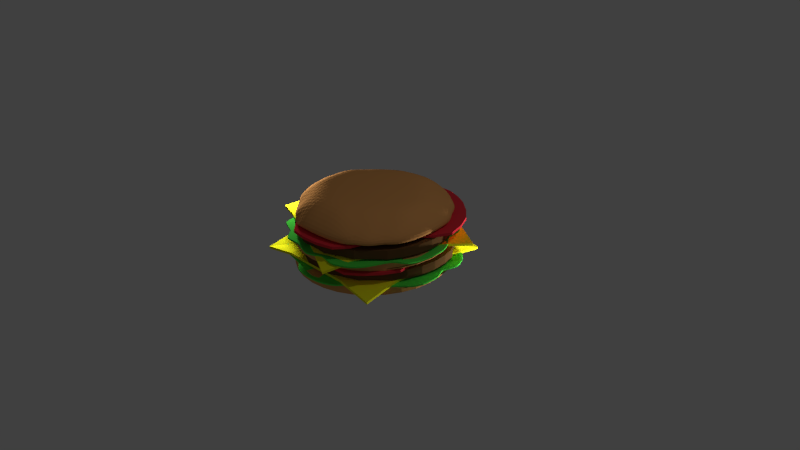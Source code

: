 # Source: pickuphamburger.blend  (saved by Blender 2.76.0; exported with 4.5.12 LTS)
import bpy
from mathutils import Matrix  # noqa: F401  (used for matrix-valued properties, if any)

bpy.ops.wm.read_factory_settings(use_empty=True)
scene = bpy.context.scene
scene.name = 'Scene'

# ---- collections
col_collection_1 = bpy.data.collections.new('Collection 1'); scene.collection.children.link(col_collection_1)

# ---- materials (node trees are filled in below, after node groups)
mat_material_001 = bpy.data.materials.new('Material.001')
mat_material_001.alpha_threshold = 0.0
mat_material_001.use_transparent_shadow = False
mat_material_001.diffuse_color = (0.8, 0.3693, 0.1165, 1.0)
mat_material_001.roughness = 0.5
mat_material_001.specular_intensity = 0.0
mat_material_005 = bpy.data.materials.new('Material.005')
mat_material_005.alpha_threshold = 0.0
mat_material_005.use_transparent_shadow = False
mat_material_005.diffuse_color = (0.8, 0.03825, 0.05582, 1.0)
mat_material_005.roughness = 0.5
mat_material_004 = bpy.data.materials.new('Material.004')
mat_material_004.alpha_threshold = 0.0
mat_material_004.use_transparent_shadow = False
mat_material_004.diffuse_color = (0.1523, 0.07686, 0.02771, 1.0)
mat_material_004.roughness = 0.5
mat_material_003 = bpy.data.materials.new('Material.003')
mat_material_003.alpha_threshold = 0.0
mat_material_003.use_transparent_shadow = False
mat_material_003.diffuse_color = (1.0, 0.9833, 0.016, 1.0)
mat_material_003.roughness = 0.5
mat_material_002 = bpy.data.materials.new('Material.002')
mat_material_002.alpha_threshold = 0.0
mat_material_002.use_transparent_shadow = False
mat_material_002.diffuse_color = (0.08919, 0.8, 0.07643, 1.0)
mat_material_002.roughness = 0.5

# ---- material node trees

# ---- world
world_world = bpy.data.worlds.new('World'); scene.world = world_world
world_world.color = (0.05088, 0.05088, 0.05088)
world_world.use_sun_shadow = False
world_world.sun_shadow_jitter_overblur = 0.0
world_world.cycles.sampling_method = 'MANUAL'
world_world.cycles.sample_map_resolution = 256

# ---- cameras
cam_camera = bpy.data.cameras.new('Camera')
cam_camera.clip_end = 100.0
cam_camera.lens = 35.0
cam_camera.sensor_width = 32.0
cam_camera.sensor_height = 18.0
cam_camera.ortho_scale = 7.314
cam_camera.dof.focus_distance = 0.0
cam_camera.dof.aperture_fstop = 128.0

# ---- lights
light_point_002 = bpy.data.lights.new('Point.002', 'POINT')
light_point_002.transmission_factor = 0.0
light_point_002.energy = 100.0
light_point_002.shadow_buffer_clip_start = 0.5
light_point_002.shadow_soft_size = 0.1
light_point_002.shadow_maximum_resolution = 0.006
light_point_002.use_absolute_resolution = True
light_point_002.cycles.use_multiple_importance_sampling = False
light_point_001 = bpy.data.lights.new('Point.001', 'POINT')
light_point_001.transmission_factor = 0.0
light_point_001.energy = 100.0
light_point_001.shadow_buffer_clip_start = 0.5
light_point_001.shadow_soft_size = 0.1
light_point_001.shadow_maximum_resolution = 0.006
light_point_001.use_absolute_resolution = True
light_point_001.cycles.use_multiple_importance_sampling = False
light_point = bpy.data.lights.new('Point', 'POINT')
light_point.transmission_factor = 0.0
light_point.energy = 100.0
light_point.shadow_buffer_clip_start = 0.5
light_point.shadow_soft_size = 0.1
light_point.shadow_maximum_resolution = 0.006
light_point.use_absolute_resolution = True
light_point.cycles.use_multiple_importance_sampling = False
light_lamp = bpy.data.lights.new('Lamp', 'POINT')
light_lamp.transmission_factor = 0.0
light_lamp.cutoff_distance = 30.0
light_lamp.energy = 100.0
light_lamp.shadow_buffer_clip_start = 1.001
light_lamp.shadow_soft_size = 0.1
light_lamp.shadow_maximum_resolution = 0.006
light_lamp.use_absolute_resolution = True
light_lamp.cycles.use_multiple_importance_sampling = False

# ---- meshes
me_circle_008 = bpy.data.meshes.new('Circle.008')
me_circle_008.from_pydata([(0.0, 1.0, 0.0), (-0.1951, 0.9808, 0.0), (-0.3827, 0.9239, 0.0), (-0.5556, 0.8315, 0.0), (-0.7071, 0.7071, 0.0), (-0.8315, 0.5556, 0.0), (-0.9239, 0.3827, 0.0), (-0.9808, 0.1951, 0.0), (-1.0, 7.55e-08, 0.0), (-0.9808, -0.1951, 0.0), (-0.9239, -0.3827, 0.0), (-0.8315, -0.5556, 0.0), (-0.7071, -0.7071, 0.0), (-0.5556, -0.8315, 0.0), (-0.3827, -0.9239, 0.0), (-0.1951, -0.9808, 0.0), (3.258e-07, -1.0, 0.0), (0.1951, -0.9808, 0.0), (0.3827, -0.9239, 0.0), (0.5556, -0.8315, 0.0), (0.7071, -0.7071, 0.0), (0.8315, -0.5556, 0.0), (0.9239, -0.3827, 0.0), (0.9808, -0.1951, 0.0), (1.0, 9.656e-07, 0.0), (0.9808, 0.1951, 0.0), (0.9239, 0.3827, 0.0), (0.8315, 0.5556, 0.0), (0.7071, 0.7071, 0.0), (0.5556, 0.8315, 0.0), (0.3827, 0.9239, 0.0), (0.1951, 0.9808, 0.0), (0.0, 1.0, 0.1135), (-0.1951, 0.9808, 0.1135), (-0.3827, 0.9239, 0.1135), (-0.5556, 0.8315, 0.1135), (-0.7071, 0.7071, 0.1135), (-0.8315, 0.5556, 0.1135), (-0.9239, 0.3827, 0.1135), (-0.9808, 0.1951, 0.1135), (-1.0, 7.55e-08, 0.1135), (-0.9808, -0.1951, 0.1135), (-0.9239, -0.3827, 0.1135), (-0.8315, -0.5556, 0.1135), (-0.7071, -0.7071, 0.1135), (-0.5556, -0.8315, 0.1135), (-0.3827, -0.9239, 0.1135), (-0.1951, -0.9808, 0.1135), (3.258e-07, -1.0, 0.1135), (0.1951, -0.9808, 0.1135), (0.3827, -0.9239, 0.1135), (0.5556, -0.8315, 0.1135), (0.7071, -0.7071, 0.1135), (0.8315, -0.5556, 0.1135), (0.9239, -0.3827, 0.1135), (0.9808, -0.1951, 0.1135), (1.0, 9.656e-07, 0.1135), (0.9808, 0.1951, 0.1135), (0.9239, 0.3827, 0.1135), (0.8315, 0.5556, 0.1135), (0.7071, 0.7071, 0.1135), (0.5556, 0.8315, 0.1135), (0.3827, 0.9239, 0.1135), (0.1951, 0.9808, 0.1135)], [], [(1, 0, 31, 30, 29, 28, 27, 26, 25, 24, 23, 22, 21, 20, 19, 18, 17, 16, 15, 14, 13, 12, 11, 10, 9, 8, 7, 6, 5, 4, 3, 2), (33, 34, 35, 36, 37, 38, 39, 40, 41, 42, 43, 44, 45, 46, 47, 48, 49, 50, 51, 52, 53, 54, 55, 56, 57, 58, 59, 60, 61, 62, 63, 32), (15, 16, 48, 47), (2, 3, 35, 34), (29, 30, 62, 61), (16, 17, 49, 48), (3, 4, 36, 35), (30, 31, 63, 62), (17, 18, 50, 49), (4, 5, 37, 36), (31, 0, 32, 63), (18, 19, 51, 50), (5, 6, 38, 37), (19, 20, 52, 51), (6, 7, 39, 38), (20, 21, 53, 52), (7, 8, 40, 39), (21, 22, 54, 53), (8, 9, 41, 40), (22, 23, 55, 54), (9, 10, 42, 41), (23, 24, 56, 55), (10, 11, 43, 42), (24, 25, 57, 56), (11, 12, 44, 43), (25, 26, 58, 57), (12, 13, 45, 44), (26, 27, 59, 58), (13, 14, 46, 45), (0, 1, 33, 32), (27, 28, 60, 59), (14, 15, 47, 46), (1, 2, 34, 33), (28, 29, 61, 60)])
_uv = me_circle_008.uv_layers.new(name='UVMap')
_uv.uv.foreach_set('vector', [0.4005, 0.6233, 0.3684, 0.6541, 0.3328, 0.6753, 0.2949, 0.6861, 0.2563, 0.6861, 0.2185, 0.6753, 0.1829, 0.6541, 0.1508, 0.6233, 0.1235, 0.5841, 0.1021, 0.538, 0.08732, 0.4868, 0.0798, 0.4324, 0.07979, 0.377, 0.08732, 0.3226, 0.1021, 0.2714, 0.1235, 0.2253, 0.1508, 0.1861, 0.1829, 0.1553, 0.2185, 0.1341, 0.2563, 0.1233, 0.2949, 0.1233, 0.3328, 0.1341, 0.3684, 0.1553, 0.4005, 0.1861, 0.4277, 0.2253, 0.4492, 0.2714, 0.4639, 0.3226, 0.4715, 0.377, 0.4715, 0.4324, 0.4639, 0.4868, 0.4492, 0.538, 0.4277, 0.5841, 0.7244, 0.6753, 0.6866, 0.6861, 0.648, 0.6861, 0.6102, 0.6753, 0.5745, 0.6541, 0.5425, 0.6233, 0.5152, 0.5841, 0.4937, 0.538, 0.479, 0.4868, 0.4715, 0.4324, 0.4715, 0.377, 0.479, 0.3226, 0.4937, 0.2714, 0.5152, 0.2253, 0.5425, 0.1861, 0.5745, 0.1553, 0.6102, 0.1341, 0.648, 0.1233, 0.6866, 0.1233, 0.7244, 0.1341, 0.7601, 0.1553, 0.7921, 0.1861, 0.8194, 0.2253, 0.8408, 0.2714, 0.8556, 0.3226, 0.8631, 0.377, 0.8631, 0.4324, 0.8556, 0.4868, 0.8408, 0.538, 0.8194, 0.5841, 0.7921, 0.6233, 0.7601, 0.6541, 0.4494, 0.1053, 0.492, 0.1074, 0.4911, 0.1359, 0.4485, 0.1338, 0.2855, 0.1541, 0.3216, 0.1559, 0.3207, 0.1844, 0.2847, 0.1826, 0.4179, 0.1322, 0.4604, 0.1344, 0.4595, 0.1629, 0.417, 0.1607, 0.492, 0.1074, 0.5321, 0.1094, 0.5312, 0.1379, 0.4911, 0.1359, 0.3216, 0.1559, 0.3617, 0.158, 0.3608, 0.1864, 0.3207, 0.1844, 0.4604, 0.1344, 0.5005, 0.1364, 0.4996, 0.1649, 0.4595, 0.1629, 0.5321, 0.1094, 0.5681, 0.1112, 0.5673, 0.1397, 0.5312, 0.1379, 0.3617, 0.158, 0.4043, 0.1601, 0.4034, 0.1886, 0.3608, 0.1864, 0.5005, 0.1364, 0.5366, 0.1382, 0.5357, 0.1667, 0.4996, 0.1649, 0.5374, 0.1097, 0.5014, 0.1079, 0.5022, 0.07941, 0.5383, 0.08122, 0.4043, 0.1601, 0.4477, 0.1623, 0.4468, 0.1907, 0.4034, 0.1886, 0.5014, 0.1079, 0.4613, 0.1059, 0.4622, 0.0774, 0.5022, 0.07941, 0.4477, 0.1623, 0.4902, 0.1644, 0.4893, 0.1929, 0.4468, 0.1907, 0.4613, 0.1059, 0.4187, 0.1038, 0.4196, 0.07526, 0.4622, 0.0774, 0.4902, 0.1644, 0.5303, 0.1664, 0.5294, 0.1949, 0.4893, 0.1929, 0.4187, 0.1038, 0.3753, 0.1016, 0.3762, 0.07309, 0.4196, 0.07526, 0.5303, 0.1664, 0.5664, 0.1682, 0.5655, 0.1967, 0.5294, 0.1949, 0.3753, 0.1016, 0.3328, 0.09944, 0.3337, 0.07095, 0.3762, 0.07309, 0.5664, 0.1682, 0.5971, 0.1698, 0.5962, 0.1982, 0.5655, 0.1967, 0.3328, 0.09944, 0.2927, 0.09743, 0.2936, 0.06894, 0.3337, 0.07095, 0.2566, 0.09562, 0.2873, 0.09716, 0.2864, 0.1256, 0.2557, 0.1241, 0.2927, 0.09743, 0.2566, 0.09562, 0.2575, 0.06713, 0.2936, 0.06894, 0.2873, 0.09716, 0.3234, 0.09897, 0.3225, 0.1275, 0.2864, 0.1256, 0.2557, 0.1241, 0.2918, 0.1259, 0.2909, 0.1544, 0.2549, 0.1526, 0.3234, 0.09897, 0.3635, 0.101, 0.3626, 0.1295, 0.3225, 0.1275, 0.2918, 0.1259, 0.3319, 0.1279, 0.331, 0.1564, 0.2909, 0.1544, 0.3635, 0.101, 0.406, 0.1031, 0.4051, 0.1316, 0.3626, 0.1295, 0.5366, 0.1382, 0.5673, 0.1397, 0.5664, 0.1682, 0.5357, 0.1667, 0.3319, 0.1279, 0.3745, 0.1301, 0.3736, 0.1585, 0.331, 0.1564, 0.406, 0.1031, 0.4494, 0.1053, 0.4485, 0.1338, 0.4051, 0.1316, 0.2549, 0.1526, 0.2855, 0.1541, 0.2847, 0.1826, 0.254, 0.1811, 0.3745, 0.1301, 0.4179, 0.1322, 0.417, 0.1607, 0.3736, 0.1585])
me_circle_008.materials.append(mat_material_001)
me_circle_008.use_remesh_preserve_volume = False
me_circle_008.use_remesh_preserve_attributes = False
me_circle_008.use_mirror_vertex_groups = False
me_circle_008.update()
me_plane_002 = bpy.data.meshes.new('Plane.002')
me_plane_002.from_pydata([(1.292, -0.2545, -0.7948), (2.271, -1.255, -0.7948), (3.271, -0.2545, -0.7948), (2.271, 0.7455, -0.7948), (2.271, -0.2545, -0.7948), (1.37, -0.6987, -0.7948), (2.709, -1.149, -0.7948), (3.184, 0.1647, -0.7948), (1.845, 0.6275, -0.7948), (1.376, 0.1772, -0.7948), (1.864, -1.174, -0.7948), (3.178, -0.7049, -0.7948), (2.733, 0.6213, -0.7948), (2.271, 0.2455, -0.7948), (2.271, -0.7545, -0.7948), (1.771, -0.2545, -0.7948), (2.771, -0.2545, -0.7948), (2.771, -0.7545, -0.7948), (1.771, -0.7545, -0.7948), (1.771, 0.2455, -0.7948), (2.771, 0.2455, -0.7948), (1.296, -0.004537, -0.7948), (2.021, -1.242, -0.7948), (3.252, -0.5045, -0.7948), (2.514, 0.6958, -0.7948), (2.271, 0.4955, -0.7948), (2.271, -0.5045, -0.7948), (1.521, -0.2545, -0.7948), (2.521, -0.2545, -0.7948), (1.295, -0.5045, -0.7948), (2.57, -1.223, -0.7948), (3.24, -0.01075, -0.7948), (2.027, 0.702, -0.7948), (2.271, -0.004537, -0.7948), (2.271, -1.005, -0.7948), (2.021, -0.2545, -0.7948), (3.021, -0.2545, -0.7948), (2.771, -0.5045, -0.7948), (2.864, -1.085, -0.7948), (2.521, -0.7545, -0.7948), (3.089, -0.8353, -0.7948), (1.771, -0.5045, -0.7948), (1.702, -1.073, -0.7948), (1.452, -0.8228, -0.7948), (2.021, -0.7545, -0.7948), (1.727, 0.5576, -0.7948), (1.771, -0.004537, -0.7948), (1.452, 0.3013, -0.7948), (2.021, 0.2455, -0.7948), (2.833, 0.5638, -0.7948), (2.771, -0.004537, -0.7948), (2.521, 0.2455, -0.7948), (3.089, 0.3013, -0.7948), (3.021, -0.004537, -0.7948), (2.521, -0.004537, -0.7948), (2.521, 0.4955, -0.7948), (2.021, -0.004537, -0.7948), (1.521, -0.004537, -0.7948), (1.558, 0.452, -0.7948), (2.021, -1.005, -0.7948), (1.57, -0.9673, -0.7948), (1.521, -0.5045, -0.7948), (2.965, -0.9859, -0.7948), (2.521, -1.005, -0.7948), (2.521, -0.5045, -0.7948), (3.021, -0.5045, -0.7948), (2.021, -0.5045, -0.7948), (2.021, 0.4955, -0.7948), (3.002, 0.4458, -0.7948), (1.292, -0.2545, -0.6827), (2.271, -1.255, -0.6827), (3.271, -0.2545, -0.6827), (2.271, 0.7455, -0.6827), (2.271, -0.2545, -0.491), (1.37, -0.6987, -0.6827), (2.709, -1.149, -0.6827), (3.184, 0.1647, -0.6827), (1.845, 0.6275, -0.6827), (1.376, 0.1772, -0.6827), (1.864, -1.174, -0.884), (3.178, -0.7049, -0.6827), (2.733, 0.6213, -0.6827), (2.271, 0.2455, -0.491), (2.271, -0.7545, -0.491), (1.771, -0.2545, -0.491), (2.771, -0.2545, -0.491), (2.771, -0.7545, -0.491), (1.771, -0.7545, -0.491), (1.771, 0.2455, -0.491), (2.771, 0.2455, -0.491), (1.296, -0.004537, -0.6827), (2.021, -1.242, -0.6827), (3.252, -0.5045, -0.6827), (2.514, 0.6958, -0.6827), (2.271, 0.4955, -0.491), (2.271, -0.5045, -0.491), (1.521, -0.2545, -0.491), (2.521, -0.2545, -0.491), (1.295, -0.5045, -0.6827), (2.57, -1.223, -0.6827), (3.24, -0.01075, -0.6827), (2.027, 0.702, -0.884), (2.271, -0.004537, -0.491), (2.271, -1.005, -0.491), (2.021, -0.2545, -0.491), (3.021, -0.2545, -0.491), (2.771, -0.5045, -0.491), (2.864, -1.085, -0.6827), (2.521, -0.7545, -0.491), (3.089, -0.8353, -0.6827), (1.771, -0.5045, -0.491), (1.702, -1.073, -0.6827), (1.452, -0.8228, -0.6827), (2.021, -0.7545, -0.491), (1.727, 0.5576, -0.6827), (1.771, -0.004537, -0.491), (1.452, 0.3013, -0.6827), (2.021, 0.2455, -0.491), (2.833, 0.5638, -0.6827), (2.771, -0.004537, -0.491), (2.521, 0.2455, -0.491), (3.089, 0.3013, -0.6827), (3.021, -0.004537, -0.491), (2.521, -0.004537, -0.491), (2.521, 0.4955, -0.491), (2.021, -0.004537, -0.491), (1.521, -0.004537, -0.491), (1.558, 0.452, -0.6827), (2.021, -1.005, -0.491), (1.57, -0.9673, -0.884), (1.521, -0.5045, -0.491), (2.965, -0.9859, -0.6827), (2.521, -1.005, -0.491), (2.521, -0.5045, -0.491), (3.021, -0.5045, -0.491), (2.021, -0.5045, -0.491), (2.021, 0.4955, -0.491), (3.002, 0.4458, -0.6827)], [], [(67, 32, 3, 25), (66, 35, 4, 26), (65, 36, 2, 23), (64, 28, 16, 37), (63, 39, 17, 38), (61, 27, 15, 41), (60, 43, 18, 42), (59, 44, 14, 34), (57, 47, 19, 46), (56, 48, 13, 33), (55, 24, 12, 49), (54, 51, 20, 50), (53, 52, 7, 31), (50, 20, 52, 53), (16, 50, 53, 36), (36, 53, 31, 2), (33, 13, 51, 54), (4, 33, 54, 28), (28, 54, 50, 16), (25, 3, 24, 55), (13, 25, 55, 51), (51, 55, 49, 20), (46, 19, 48, 56), (15, 46, 56, 35), (35, 56, 33, 4), (21, 9, 47, 57), (0, 21, 57, 27), (27, 57, 46, 15), (47, 58, 45, 19), (42, 18, 44, 59), (10, 42, 59, 22), (22, 59, 34, 1), (29, 0, 27, 61), (5, 29, 61, 43), (43, 61, 41, 18), (38, 17, 40, 62), (34, 14, 39, 63), (1, 34, 63, 30), (30, 63, 38, 6), (26, 4, 28, 64), (14, 26, 64, 39), (39, 64, 37, 17), (37, 16, 36, 65), (17, 37, 65, 40), (40, 65, 23, 11), (41, 15, 35, 66), (18, 41, 66, 44), (44, 66, 26, 14), (45, 8, 32, 67), (19, 45, 67, 48), (48, 67, 25, 13), (20, 49, 68, 52), (136, 94, 72, 101), (135, 95, 73, 104), (134, 92, 71, 105), (133, 106, 85, 97), (132, 107, 86, 108), (130, 110, 84, 96), (129, 111, 87, 112), (128, 103, 83, 113), (126, 115, 88, 116), (125, 102, 82, 117), (124, 118, 81, 93), (123, 119, 89, 120), (122, 100, 76, 121), (119, 122, 121, 89), (85, 105, 122, 119), (105, 71, 100, 122), (102, 123, 120, 82), (73, 97, 123, 102), (97, 85, 119, 123), (94, 124, 93, 72), (82, 120, 124, 94), (120, 89, 118, 124), (115, 125, 117, 88), (84, 104, 125, 115), (104, 73, 102, 125), (90, 126, 116, 78), (69, 96, 126, 90), (96, 84, 115, 126), (116, 88, 114, 127), (111, 128, 113, 87), (79, 91, 128, 111), (91, 70, 103, 128), (98, 130, 96, 69), (74, 112, 130, 98), (112, 87, 110, 130), (107, 131, 109, 86), (103, 132, 108, 83), (70, 99, 132, 103), (99, 75, 107, 132), (95, 133, 97, 73), (83, 108, 133, 95), (108, 86, 106, 133), (106, 134, 105, 85), (86, 109, 134, 106), (109, 80, 92, 134), (110, 135, 104, 84), (87, 113, 135, 110), (113, 83, 95, 135), (114, 136, 101, 77), (88, 117, 136, 114), (117, 82, 94, 136), (89, 121, 137, 118), (29, 5, 74, 98), (12, 24, 93, 81), (5, 43, 112, 74), (6, 38, 107, 75), (30, 6, 75, 99), (7, 52, 121, 76), (43, 60, 129, 112), (31, 7, 76, 100), (60, 42, 111, 129), (8, 45, 114, 77), (52, 68, 137, 121), (40, 11, 80, 109), (32, 8, 77, 101), (68, 49, 118, 137), (47, 9, 78, 116), (42, 10, 79, 111), (0, 29, 98, 69), (21, 0, 69, 90), (1, 30, 99, 70), (22, 1, 70, 91), (49, 12, 81, 118), (2, 31, 100, 71), (23, 2, 71, 92), (62, 40, 109, 131), (3, 32, 101, 72), (24, 3, 72, 93), (38, 62, 131, 107), (58, 47, 116, 127), (45, 58, 127, 114), (9, 21, 90, 78), (10, 22, 91, 79), (11, 23, 92, 80)])
_uv = me_plane_002.uv_layers.new(name='UVMap')
_uv.uv.foreach_set('vector', [0.4038, 0.7796, 0.4061, 0.8543, 0.4952, 0.8701, 0.4952, 0.7796, 0.4038, 0.4179, 0.4038, 0.5083, 0.4952, 0.5083, 0.4952, 0.4179, 0.7694, 0.4179, 0.7694, 0.5083, 0.8608, 0.5083, 0.854, 0.4179, 0.5866, 0.4179, 0.5866, 0.5083, 0.678, 0.5083, 0.678, 0.4179, 0.5866, 0.237, 0.5866, 0.3275, 0.678, 0.3275, 0.7121, 0.2078, 0.221, 0.4179, 0.221, 0.5083, 0.3124, 0.5083, 0.3124, 0.4179, 0.2392, 0.2505, 0.1961, 0.3028, 0.3124, 0.3275, 0.2875, 0.2123, 0.4038, 0.237, 0.4038, 0.3275, 0.4952, 0.3275, 0.4952, 0.237, 0.221, 0.5988, 0.1961, 0.7094, 0.3124, 0.6892, 0.3124, 0.5988, 0.4038, 0.5988, 0.4038, 0.6892, 0.4952, 0.6892, 0.4952, 0.5988, 0.5866, 0.7796, 0.5844, 0.8521, 0.6644, 0.8251, 0.7007, 0.8043, 0.5866, 0.5988, 0.5866, 0.6892, 0.678, 0.6892, 0.678, 0.5988, 0.7694, 0.5988, 0.7944, 0.7094, 0.829, 0.66, 0.8495, 0.5965, 0.678, 0.5988, 0.678, 0.6892, 0.7944, 0.7094, 0.7694, 0.5988, 0.678, 0.5083, 0.678, 0.5988, 0.7694, 0.5988, 0.7694, 0.5083, 0.7694, 0.5083, 0.7694, 0.5988, 0.8495, 0.5965, 0.8608, 0.5083, 0.4952, 0.5988, 0.4952, 0.6892, 0.5866, 0.6892, 0.5866, 0.5988, 0.4952, 0.5083, 0.4952, 0.5988, 0.5866, 0.5988, 0.5866, 0.5083, 0.5866, 0.5083, 0.5866, 0.5988, 0.678, 0.5988, 0.678, 0.5083, 0.4952, 0.7796, 0.4952, 0.8701, 0.5844, 0.8521, 0.5866, 0.7796, 0.4952, 0.6892, 0.4952, 0.7796, 0.5866, 0.7796, 0.5866, 0.6892, 0.5866, 0.6892, 0.5866, 0.7796, 0.7007, 0.8043, 0.678, 0.6892, 0.3124, 0.5988, 0.3124, 0.6892, 0.4038, 0.6892, 0.4038, 0.5988, 0.3124, 0.5083, 0.3124, 0.5988, 0.4038, 0.5988, 0.4038, 0.5083, 0.4038, 0.5083, 0.4038, 0.5988, 0.4952, 0.5988, 0.4952, 0.5083, 0.1391, 0.5988, 0.1682, 0.6645, 0.1961, 0.7094, 0.221, 0.5988, 0.1374, 0.5083, 0.1391, 0.5988, 0.221, 0.5988, 0.221, 0.5083, 0.221, 0.5083, 0.221, 0.5988, 0.3124, 0.5988, 0.3124, 0.5083, 0.1961, 0.7094, 0.2347, 0.7639, 0.2965, 0.8021, 0.3124, 0.6892, 0.2875, 0.2123, 0.3124, 0.3275, 0.4038, 0.3275, 0.4038, 0.237, 0.3465, 0.1758, 0.2875, 0.2123, 0.4038, 0.237, 0.4038, 0.1511, 0.4038, 0.1511, 0.4038, 0.237, 0.4952, 0.237, 0.4952, 0.1466, 0.1387, 0.4179, 0.1374, 0.5083, 0.221, 0.5083, 0.221, 0.4179, 0.166, 0.3477, 0.1387, 0.4179, 0.221, 0.4179, 0.1961, 0.3028, 0.1961, 0.3028, 0.221, 0.4179, 0.3124, 0.4179, 0.3124, 0.3275, 0.7121, 0.2078, 0.678, 0.3275, 0.7944, 0.2983, 0.749, 0.2438, 0.4952, 0.237, 0.4952, 0.3275, 0.5866, 0.3275, 0.5866, 0.237, 0.4952, 0.1466, 0.4952, 0.237, 0.5866, 0.237, 0.6048, 0.1578, 0.6048, 0.1578, 0.5866, 0.237, 0.7121, 0.2078, 0.6553, 0.1848, 0.4952, 0.4179, 0.4952, 0.5083, 0.5866, 0.5083, 0.5866, 0.4179, 0.4952, 0.3275, 0.4952, 0.4179, 0.5866, 0.4179, 0.5866, 0.3275, 0.5866, 0.3275, 0.5866, 0.4179, 0.678, 0.4179, 0.678, 0.3275, 0.678, 0.4179, 0.678, 0.5083, 0.7694, 0.5083, 0.7694, 0.4179, 0.678, 0.3275, 0.678, 0.4179, 0.7694, 0.4179, 0.7944, 0.2983, 0.7944, 0.2983, 0.7694, 0.4179, 0.854, 0.4179, 0.8268, 0.3454, 0.3124, 0.4179, 0.3124, 0.5083, 0.4038, 0.5083, 0.4038, 0.4179, 0.3124, 0.3275, 0.3124, 0.4179, 0.4038, 0.4179, 0.4038, 0.3275, 0.4038, 0.3275, 0.4038, 0.4179, 0.4952, 0.4179, 0.4952, 0.3275, 0.2965, 0.8021, 0.3397, 0.8274, 0.4061, 0.8543, 0.4038, 0.7796, 0.3124, 0.6892, 0.2965, 0.8021, 0.4038, 0.7796, 0.4038, 0.6892, 0.4038, 0.6892, 0.4038, 0.7796, 0.4952, 0.7796, 0.4952, 0.6892, 0.678, 0.6892, 0.7007, 0.8043, 0.7626, 0.7617, 0.7944, 0.7094, 0.3981, 0.7795, 0.4975, 0.7795, 0.496, 0.8728, 0.4076, 0.8527, 0.3981, 0.3862, 0.4975, 0.3862, 0.4975, 0.4845, 0.3981, 0.4845, 0.7956, 0.3862, 0.8658, 0.4068, 0.8728, 0.5, 0.7956, 0.4845, 0.5968, 0.3862, 0.6962, 0.3862, 0.6962, 0.4845, 0.5968, 0.4845, 0.5968, 0.1895, 0.7195, 0.1903, 0.6962, 0.2878, 0.5968, 0.2878, 0.1993, 0.3862, 0.2987, 0.3862, 0.2987, 0.4845, 0.1993, 0.4845, 0.2445, 0.2627, 0.2819, 0.195, 0.2987, 0.2878, 0.1877, 0.2881, 0.3981, 0.1895, 0.4975, 0.1895, 0.4975, 0.2878, 0.3981, 0.2878, 0.1993, 0.5828, 0.2987, 0.5828, 0.2987, 0.6812, 0.1877, 0.7072, 0.3981, 0.5828, 0.4975, 0.5828, 0.4975, 0.6812, 0.3981, 0.6812, 0.5968, 0.7795, 0.7078, 0.805, 0.6704, 0.8265, 0.5879, 0.8543, 0.5968, 0.5828, 0.6962, 0.5828, 0.6962, 0.6812, 0.5968, 0.6812, 0.7956, 0.5828, 0.8611, 0.5909, 0.84, 0.6563, 0.8043, 0.7072, 0.6962, 0.5828, 0.7956, 0.5828, 0.8043, 0.7072, 0.6962, 0.6812, 0.6962, 0.4845, 0.7956, 0.4845, 0.7956, 0.5828, 0.6962, 0.5828, 0.7956, 0.4845, 0.8728, 0.5, 0.8611, 0.5909, 0.7956, 0.5828, 0.4975, 0.5828, 0.5968, 0.5828, 0.5968, 0.6812, 0.4975, 0.6812, 0.4975, 0.4845, 0.5968, 0.4845, 0.5968, 0.5828, 0.4975, 0.5828, 0.5968, 0.4845, 0.6962, 0.4845, 0.6962, 0.5828, 0.5968, 0.5828, 0.4975, 0.7795, 0.5968, 0.7795, 0.5879, 0.8543, 0.496, 0.8728, 0.4975, 0.6812, 0.5968, 0.6812, 0.5968, 0.7795, 0.4975, 0.7795, 0.5968, 0.6812, 0.6962, 0.6812, 0.7078, 0.805, 0.5968, 0.7795, 0.2987, 0.5828, 0.3981, 0.5828, 0.3981, 0.6812, 0.2987, 0.6812, 0.2987, 0.4845, 0.3981, 0.4845, 0.3981, 0.5828, 0.2987, 0.5828, 0.3981, 0.4845, 0.4975, 0.4845, 0.4975, 0.5828, 0.3981, 0.5828, 0.1289, 0.5932, 0.1993, 0.5828, 0.1877, 0.7072, 0.159, 0.6609, 0.1272, 0.5, 0.1993, 0.4845, 0.1993, 0.5828, 0.1289, 0.5932, 0.1993, 0.4845, 0.2987, 0.4845, 0.2987, 0.5828, 0.1993, 0.5828, 0.1877, 0.7072, 0.2987, 0.6812, 0.2913, 0.8027, 0.2275, 0.7634, 0.2819, 0.195, 0.3981, 0.1895, 0.3981, 0.2878, 0.2987, 0.2878, 0.3493, 0.1897, 0.4018, 0.1318, 0.3981, 0.1895, 0.2819, 0.195, 0.4018, 0.1318, 0.496, 0.1272, 0.4975, 0.1895, 0.3981, 0.1895, 0.1286, 0.4068, 0.1993, 0.3862, 0.1993, 0.4845, 0.1272, 0.5, 0.1567, 0.3344, 0.1877, 0.2881, 0.1993, 0.3862, 0.1286, 0.4068, 0.1877, 0.2881, 0.2987, 0.2878, 0.2987, 0.3862, 0.1993, 0.3862, 0.7195, 0.1903, 0.7575, 0.2274, 0.8043, 0.2835, 0.6962, 0.2878, 0.4975, 0.1895, 0.5968, 0.1895, 0.5968, 0.2878, 0.4975, 0.2878, 0.496, 0.1272, 0.6089, 0.1388, 0.5968, 0.1895, 0.4975, 0.1895, 0.6089, 0.1388, 0.661, 0.1666, 0.7195, 0.1903, 0.5968, 0.1895, 0.4975, 0.3862, 0.5968, 0.3862, 0.5968, 0.4845, 0.4975, 0.4845, 0.4975, 0.2878, 0.5968, 0.2878, 0.5968, 0.3862, 0.4975, 0.3862, 0.5968, 0.2878, 0.6962, 0.2878, 0.6962, 0.3862, 0.5968, 0.3862, 0.6962, 0.3862, 0.7956, 0.3862, 0.7956, 0.4845, 0.6962, 0.4845, 0.6962, 0.2878, 0.8043, 0.2835, 0.7956, 0.3862, 0.6962, 0.3862, 0.8043, 0.2835, 0.8377, 0.3321, 0.8658, 0.4068, 0.7956, 0.3862, 0.2987, 0.3862, 0.3981, 0.3862, 0.3981, 0.4845, 0.2987, 0.4845, 0.2987, 0.2878, 0.3981, 0.2878, 0.3981, 0.3862, 0.2987, 0.3862, 0.3981, 0.2878, 0.4975, 0.2878, 0.4975, 0.3862, 0.3981, 0.3862, 0.2913, 0.8027, 0.3981, 0.7795, 0.4076, 0.8527, 0.3357, 0.8288, 0.2987, 0.6812, 0.3981, 0.6812, 0.3981, 0.7795, 0.2913, 0.8027, 0.3981, 0.6812, 0.4975, 0.6812, 0.4975, 0.7795, 0.3981, 0.7795, 0.6962, 0.6812, 0.8043, 0.7072, 0.7716, 0.7611, 0.7078, 0.805, 0.1387, 0.4179, 0.166, 0.3477, 0.1567, 0.3344, 0.1286, 0.4068, 0.6644, 0.8251, 0.5844, 0.8521, 0.5879, 0.8543, 0.6704, 0.8265, 0.166, 0.3477, 0.1961, 0.3028, 0.1877, 0.2881, 0.1567, 0.3344, 0.6553, 0.1848, 0.7121, 0.2078, 0.7195, 0.1903, 0.661, 0.1666, 0.6048, 0.1578, 0.6553, 0.1848, 0.661, 0.1666, 0.6089, 0.1388, 0.829, 0.66, 0.7944, 0.7094, 0.8043, 0.7072, 0.84, 0.6563, 0.1961, 0.3028, 0.2392, 0.2505, 0.2445, 0.2627, 0.1877, 0.2881, 0.8495, 0.5965, 0.829, 0.66, 0.84, 0.6563, 0.8611, 0.5909, 0.2392, 0.2505, 0.2875, 0.2123, 0.2819, 0.195, 0.2445, 0.2627, 0.3397, 0.8274, 0.2965, 0.8021, 0.2913, 0.8027, 0.3357, 0.8288, 0.7944, 0.7094, 0.7626, 0.7617, 0.7716, 0.7611, 0.8043, 0.7072, 0.7944, 0.2983, 0.8268, 0.3454, 0.8377, 0.3321, 0.8043, 0.2835, 0.4061, 0.8543, 0.3397, 0.8274, 0.3357, 0.8288, 0.4076, 0.8527, 0.7626, 0.7617, 0.7007, 0.8043, 0.7078, 0.805, 0.7716, 0.7611, 0.1961, 0.7094, 0.1682, 0.6645, 0.159, 0.6609, 0.1877, 0.7072, 0.2875, 0.2123, 0.3465, 0.1758, 0.3493, 0.1897, 0.2819, 0.195, 0.1374, 0.5083, 0.1387, 0.4179, 0.1286, 0.4068, 0.1272, 0.5, 0.1391, 0.5988, 0.1374, 0.5083, 0.1272, 0.5, 0.1289, 0.5932, 0.4952, 0.1466, 0.6048, 0.1578, 0.6089, 0.1388, 0.496, 0.1272, 0.4038, 0.1511, 0.4952, 0.1466, 0.496, 0.1272, 0.4018, 0.1318, 0.7007, 0.8043, 0.6644, 0.8251, 0.6704, 0.8265, 0.7078, 0.805, 0.8608, 0.5083, 0.8495, 0.5965, 0.8611, 0.5909, 0.8728, 0.5, 0.854, 0.4179, 0.8608, 0.5083, 0.8728, 0.5, 0.8658, 0.4068, 0.749, 0.2438, 0.7944, 0.2983, 0.8043, 0.2835, 0.7575, 0.2274, 0.4952, 0.8701, 0.4061, 0.8543, 0.4076, 0.8527, 0.496, 0.8728, 0.5844, 0.8521, 0.4952, 0.8701, 0.496, 0.8728, 0.5879, 0.8543, 0.7121, 0.2078, 0.749, 0.2438, 0.7575, 0.2274, 0.7195, 0.1903, 0.2347, 0.7639, 0.1961, 0.7094, 0.1877, 0.7072, 0.2275, 0.7634, 0.2965, 0.8021, 0.2347, 0.7639, 0.2275, 0.7634, 0.2913, 0.8027, 0.1682, 0.6645, 0.1391, 0.5988, 0.1289, 0.5932, 0.159, 0.6609, 0.3465, 0.1758, 0.4038, 0.1511, 0.4018, 0.1318, 0.3493, 0.1897, 0.8268, 0.3454, 0.854, 0.4179, 0.8658, 0.4068, 0.8377, 0.3321])
me_plane_002.materials.append(mat_material_001)
me_plane_002.use_remesh_preserve_volume = False
me_plane_002.use_remesh_preserve_attributes = False
me_plane_002.use_mirror_vertex_groups = False
me_plane_002.update()
me_circle_007 = bpy.data.meshes.new('Circle.007')
me_circle_007.from_pydata([(-0.07086, 1.071, -0.08965), (-0.2748, 1.039, -0.08965), (-0.4268, 0.982, -0.08965), (-0.573, 0.8985, -0.08965), (-0.689, 0.7741, -0.08965), (-0.6484, 0.6448, -0.08965), (-0.6687, 0.4719, -0.08965), (-0.687, 0.2844, -0.08965), (-0.7104, 0.08927, -0.08965), (-0.6912, 0.01432, -0.08965), (-0.6744, -0.04868, -0.08965), (-0.6665, -0.1415, -0.08965), (-0.6399, -0.2381, -0.09163), (-0.573, -0.3284, -0.08965), (-0.5114, -0.4341, -0.08965), (-0.395, -0.5355, -0.08965), (-0.2577, -0.6304, -0.08965), (-0.125, -0.6913, -0.08965), (0.1383, -0.7545, -0.08965), (0.4758, -0.7422, -0.08965), (0.6274, -0.6178, -0.08965), (0.7517, -0.4663, -0.08965), (0.8441, -0.2934, -0.08965), (0.8165, -0.1014, -0.08965), (0.6844, 0.1071, -0.08965), (0.5361, 0.2265, -0.08965), (0.5638, 0.4052, -0.08965), (0.5559, 0.5514, -0.08965), (0.5517, 0.7163, -0.08965), (0.4758, 0.9207, -0.08965), (0.3029, 1.013, -0.08965), (0.1153, 1.07, -0.08965)], [], [(1, 2, 3, 4, 5, 6, 7, 8, 9, 10, 11, 12, 13, 14, 15, 16, 17, 18, 19, 20, 21, 22, 23, 24, 25, 26, 27, 28, 29, 30, 31, 0)])
_uv = me_circle_007.uv_layers.new(name='UVMap')
_uv.uv.foreach_set('vector', [0.9407, 0.5832, 0.9559, 0.6223, 0.967, 0.6661, 0.969, 0.7134, 0.9479, 0.7341, 0.9305, 0.7749, 0.9111, 0.8185, 0.8915, 0.8647, 0.8799, 0.8774, 0.87, 0.888, 0.858, 0.9066, 0.8428, 0.9227, 0.8226, 0.9304, 0.8013, 0.9422, 0.7727, 0.9435, 0.7418, 0.9397, 0.7156, 0.9293, 0.6704, 0.8964, 0.6235, 0.8341, 0.6164, 0.7805, 0.6164, 0.7259, 0.6235, 0.6723, 0.65, 0.6359, 0.6935, 0.6143, 0.7288, 0.6148, 0.7459, 0.5714, 0.7642, 0.5413, 0.7842, 0.5066, 0.8192, 0.476, 0.8549, 0.4866, 0.8885, 0.5075, 0.9153, 0.5401])
me_circle_007.materials.append(mat_material_005)
me_circle_007.use_remesh_preserve_volume = False
me_circle_007.use_remesh_preserve_attributes = False
me_circle_007.use_mirror_vertex_groups = False
me_circle_007.update()
me_circle_006 = bpy.data.meshes.new('Circle.006')
me_circle_006.from_pydata([(-0.01958, 0.8932, 0.0), (-0.2147, 0.846, 0.0), (-0.4023, 0.8171, 0.0), (-0.5474, 0.7247, 0.0), (-0.7267, 0.5585, 0.0), (-0.851, 0.4488, 0.0), (-0.9084, 0.2759, 0.0), (-1.0, 0.08829, 0.0), (-0.9846, -0.1068, 0.0), (-1.0, -0.3019, 0.0), (-0.9016, -0.4895, 0.0), (-0.851, -0.6624, 0.0), (-0.7267, -0.7649, 0.0), (-0.5751, -0.9383, 0.0), (-0.4023, -0.9956, 0.0), (-0.2147, -1.088, 0.0), (-0.01958, -1.079, 0.0), (0.1755, -1.088, 0.0), (0.307, -1.024, 0.0), (0.536, -0.9383, 0.0), (0.6595, -0.8069, 0.0), (0.8119, -0.6624, 0.0), (0.9043, -0.4895, 0.0), (0.9612, -0.3019, 0.0), (0.9804, -0.1068, 0.0), (0.9612, 0.08829, 0.0), (0.9043, 0.2759, 0.0), (0.7769, 0.4137, 0.0), (0.6875, 0.6003, 0.0), (0.508, 0.6896, 0.0), (0.3631, 0.8171, 0.0), (0.1755, 0.8389, 0.0), (0.307, -1.024, 0.0), (-0.01958, 0.8932, 0.0), (-0.2147, 0.846, 0.0), (-0.4023, 0.8171, 0.0), (-0.5474, 0.7247, 0.0), (-0.7267, 0.5585, 0.0), (-0.851, 0.4488, 0.0), (-0.9084, 0.2759, 0.0), (-1.0, 0.08829, 0.0), (-0.9846, -0.1068, 0.0), (-1.0, -0.3019, 0.0), (-0.9016, -0.4895, 0.0), (-0.851, -0.6624, 0.0), (-0.7267, -0.7649, 0.0), (-0.5751, -0.9383, 0.0), (-0.4023, -0.9956, 0.0), (-0.2147, -1.088, 0.0), (-0.01958, -1.079, 0.0), (0.1755, -1.088, 0.0), (0.307, -1.024, 0.0), (0.536, -0.9383, 0.0), (0.6595, -0.8069, 0.0), (0.8119, -0.6624, 0.0), (0.9043, -0.4895, 0.0), (0.9612, -0.3019, 0.0), (0.9804, -0.1068, 0.0), (0.9612, 0.08829, 0.0), (0.9043, 0.2759, 0.0), (0.7769, 0.4137, 0.0), (0.6875, 0.6003, 0.0), (0.508, 0.6896, 0.0), (0.3631, 0.8171, 0.0), (0.1755, 0.8389, 0.0), (0.307, -1.024, 0.0), (-0.01958, 0.8932, 0.1136), (-0.2147, 0.846, 0.1136), (-0.4023, 0.8171, 0.1136), (-0.5474, 0.7247, 0.1136), (-0.7267, 0.5585, 0.1136), (-0.851, 0.4488, 0.1136), (-0.9084, 0.2759, 0.1136), (-1.0, 0.08829, 0.1136), (-0.9846, -0.1068, 0.1136), (-1.0, -0.3019, 0.1136), (-0.9016, -0.4895, 0.1136), (-0.851, -0.6624, 0.1136), (-0.7267, -0.7649, 0.1136), (-0.5751, -0.9383, 0.1136), (-0.4023, -0.9956, 0.1136), (-0.2147, -1.088, 0.1136), (-0.01958, -1.079, 0.1136), (0.1755, -1.088, 0.1136), (0.307, -1.024, 0.1136), (0.536, -0.9383, 0.1136), (0.6595, -0.8069, 0.1136), (0.8119, -0.6624, 0.1136), (0.9043, -0.4895, 0.1136), (0.9612, -0.3019, 0.1136), (0.9804, -0.1068, 0.1136), (0.9612, 0.08829, 0.1136), (0.9043, 0.2759, 0.1136), (0.7769, 0.4137, 0.1136), (0.6875, 0.6003, 0.1136), (0.508, 0.6896, 0.1136), (0.3631, 0.8171, 0.1136), (0.1755, 0.8389, 0.1136), (0.307, -1.024, 0.1136)], [], [(1, 0, 31, 30, 29, 28, 27, 26, 25, 24, 23, 22, 21, 20, 19, 18, 17, 16, 15, 14, 13, 12, 11, 10, 9, 8, 7, 6, 5, 4, 3, 2), (44, 45, 78, 77), (17, 18, 51, 50), (4, 5, 38, 37), (31, 0, 33, 64), (18, 19, 52, 51), (5, 6, 39, 38), (18, 32, 65, 51), (19, 20, 53, 52), (6, 7, 40, 39), (20, 21, 54, 53), (7, 8, 41, 40), (21, 22, 55, 54), (8, 9, 42, 41), (22, 23, 56, 55), (9, 10, 43, 42), (23, 24, 57, 56), (10, 11, 44, 43), (24, 25, 58, 57), (11, 12, 45, 44), (25, 26, 59, 58), (12, 13, 46, 45), (26, 27, 60, 59), (13, 14, 47, 46), (0, 1, 34, 33), (27, 28, 61, 60), (14, 15, 48, 47), (1, 2, 35, 34), (28, 29, 62, 61), (15, 16, 49, 48), (2, 3, 36, 35), (29, 30, 63, 62), (16, 17, 50, 49), (3, 4, 37, 36), (30, 31, 64, 63), (67, 68, 69, 70, 71, 72, 73, 74, 75, 76, 77, 78, 79, 80, 81, 82, 83, 84, 85, 86, 87, 88, 89, 90, 91, 92, 93, 94, 95, 96, 97, 66), (58, 59, 92, 91), (45, 46, 79, 78), (59, 60, 93, 92), (46, 47, 80, 79), (33, 34, 67, 66), (60, 61, 94, 93), (47, 48, 81, 80), (34, 35, 68, 67), (61, 62, 95, 94), (48, 49, 82, 81), (35, 36, 69, 68), (62, 63, 96, 95), (49, 50, 83, 82), (36, 37, 70, 69), (63, 64, 97, 96), (50, 51, 84, 83), (37, 38, 71, 70), (64, 33, 66, 97), (51, 52, 85, 84), (38, 39, 72, 71), (51, 65, 98, 84), (52, 53, 86, 85), (39, 40, 73, 72), (53, 54, 87, 86), (40, 41, 74, 73), (54, 55, 88, 87), (41, 42, 75, 74), (55, 56, 89, 88), (42, 43, 76, 75), (56, 57, 90, 89), (43, 44, 77, 76), (57, 58, 91, 90)])
_uv = me_circle_006.uv_layers.new(name='UVMap')
_uv.uv.foreach_set('vector', [-1.019, -1.018, 0.1744, -0.5659, 1.402, -0.2698, 2.59, 0.1749, 3.815, 0.5886, 5.118, 0.9802, 6.494, 1.509, 8.561, 2.245, 11.06, 2.834, 14.5, 3.342, 10.76, 1.711, 7.975, 0.8182, 5.658, -0.0662, 3.337, -0.7001, 2.367, -0.8605, 1.046, -1.101, 0.1465, -1.448, -1.101, -1.711, -2.174, -2.111, -3.364, -2.373, -4.376, -2.76, -5.754, -3.162, -6.898, -3.534, -8.484, -3.757, -13.5, -5.168, -8.876, -3.659, -7.601, -3.001, -6.437, -2.71, -5.411, -2.276, -4.497, -1.984, -3.07, -1.493, -2.104, -1.2, -6.795, -3.863, -5.682, -3.435, -5.727, -2.797, -6.841, -3.158, 0.1465, -1.448, 1.046, -1.101, 1.007, -1.42, 0.1797, -1.672, -4.497, -1.984, -5.411, -2.276, -5.443, -2.074, -4.532, -1.772, 1.402, -0.2698, 0.1744, -0.5659, 0.1329, -0.3144, 1.355, 0.05076, 1.046, -1.101, 2.367, -0.8605, 2.381, -1.032, 1.132, -1.371, -5.411, -2.276, -6.437, -2.71, -6.441, -2.404, -5.443, -2.074, -13.48, 3.345, -13.48, 3.345, -13.48, 3.345, -13.5, 3.345, 2.367, -0.8605, 3.337, -0.7001, 3.43, -0.9121, 2.381, -1.032, -6.437, -2.71, -7.601, -3.001, -7.6, -2.676, -6.441, -2.404, 3.337, -0.7001, 5.658, -0.0662, 5.707, -0.4411, 3.43, -0.9121, -7.601, -3.001, -8.876, -3.659, -8.922, -2.99, -7.6, -2.676, 5.658, -0.0662, 7.975, 0.8182, 8.015, 0.2137, 5.707, -0.4411, -8.876, -3.659, -13.5, -5.168, -11.68, -4.649, -8.922, -2.99, 7.975, 0.8182, 10.76, 1.711, 10.59, 1.06, 8.015, 0.2137, -13.5, -5.168, -8.484, -3.757, -8.291, -4.419, -11.68, -4.649, 10.76, 1.711, 14.5, 3.342, 12.99, 2.834, 10.59, 1.06, -8.484, -3.757, -6.898, -3.534, -6.795, -3.863, -8.291, -4.419, 14.5, 3.342, 11.06, 2.834, 10.72, 3.23, 12.99, 2.834, -6.898, -3.534, -5.754, -3.162, -5.682, -3.435, -6.795, -3.863, 11.06, 2.834, 8.561, 2.245, 8.424, 2.642, 10.72, 3.23, -5.754, -3.162, -4.376, -2.76, -4.32, -2.997, -5.682, -3.435, 8.561, 2.245, 6.494, 1.509, 6.446, 1.837, 8.424, 2.642, -4.376, -2.76, -3.364, -2.373, -3.309, -2.668, -4.32, -2.997, 0.1744, -0.5659, -1.019, -1.018, -1.06, -0.7104, 0.1329, -0.3144, 6.494, 1.509, 5.118, 0.9802, 5.053, 1.26, 6.446, 1.837, -3.364, -2.373, -2.174, -2.111, -2.133, -2.345, -3.309, -2.668, -1.019, -1.018, -2.104, -1.2, -2.125, -1.022, -1.06, -0.7104, 5.118, 0.9802, 3.815, 0.5886, 3.766, 0.833, 5.053, 1.26, -2.174, -2.111, -1.101, -1.711, -1.038, -2.021, -2.133, -2.345, -2.104, -1.2, -3.07, -1.493, -3.098, -1.312, -2.125, -1.022, 3.815, 0.5886, 2.59, 0.1749, 2.538, 0.4389, 3.766, 0.833, -1.101, -1.711, 0.1465, -1.448, 0.1797, -1.672, -1.038, -2.021, -3.07, -1.493, -4.497, -1.984, -4.532, -1.772, -3.098, -1.312, 2.59, 0.1749, 1.402, -0.2698, 1.355, 0.05076, 2.538, 0.4389, -0.9708, -1.193, -2.012, -1.632, -2.985, -1.952, -4.422, -2.36, -5.339, -2.626, -6.319, -2.853, -7.435, -3.178, -8.317, -3.464, -9.937, -4.061, -7.969, -3.506, -6.841, -3.158, -5.727, -2.797, -4.401, -2.431, -3.373, -2.197, -2.217, -1.8, -1.118, -1.534, 0.09293, -1.085, 1.007, -0.9136, 2.281, -0.4005, 3.269, 0.0392, 5.504, 0.7582, 7.7, 1.279, 9.831, 1.975, 11.29, 2.441, 10.32, 2.141, 8.507, 1.52, 6.55, 0.9073, 5.166, 0.6009, 3.877, 0.1795, 2.639, -0.1688, 1.445, -0.4698, 0.2345, -0.8932, 10.72, 3.23, 8.424, 2.642, 8.507, 1.52, 10.32, 2.141, -5.682, -3.435, -4.32, -2.997, -4.401, -2.431, -5.727, -2.797, 8.424, 2.642, 6.446, 1.837, 6.55, 0.9073, 8.507, 1.52, -4.32, -2.997, -3.309, -2.668, -3.373, -2.197, -4.401, -2.431, 0.1329, -0.3144, -1.06, -0.7104, -0.9708, -1.193, 0.2345, -0.8932, 6.446, 1.837, 5.053, 1.26, 5.166, 0.6009, 6.55, 0.9073, -3.309, -2.668, -2.133, -2.345, -2.217, -1.8, -3.373, -2.197, -1.06, -0.7104, -2.125, -1.022, -2.012, -1.632, -0.9708, -1.193, 5.053, 1.26, 3.766, 0.833, 3.877, 0.1795, 5.166, 0.6009, -2.133, -2.345, -1.038, -2.021, -1.118, -1.534, -2.217, -1.8, -2.125, -1.022, -3.098, -1.312, -2.985, -1.952, -2.012, -1.632, 3.766, 0.833, 2.538, 0.4389, 2.639, -0.1688, 3.877, 0.1795, -1.038, -2.021, 0.1797, -1.672, 0.09293, -1.085, -1.118, -1.534, -3.098, -1.312, -4.532, -1.772, -4.422, -2.36, -2.985, -1.952, 2.538, 0.4389, 1.355, 0.05076, 1.445, -0.4698, 2.639, -0.1688, 0.1797, -1.672, 1.007, -1.42, 1.007, -0.9136, 0.09293, -1.085, -4.532, -1.772, -5.443, -2.074, -5.339, -2.626, -4.422, -2.36, 1.355, 0.05076, 0.1329, -0.3144, 0.2345, -0.8932, 1.445, -0.4698, 1.132, -1.371, 2.381, -1.032, 2.281, -0.4005, 1.007, -0.9136, -5.443, -2.074, -6.441, -2.404, -6.319, -2.853, -5.339, -2.626, -13.5, 3.345, -13.48, 3.345, -13.48, 5.55, -13.5, 5.55, 2.381, -1.032, 3.43, -0.9121, 3.269, 0.0392, 2.281, -0.4005, -6.441, -2.404, -7.6, -2.676, -7.435, -3.178, -6.319, -2.853, 3.43, -0.9121, 5.707, -0.4411, 5.504, 0.7582, 3.269, 0.0392, -7.6, -2.676, -8.922, -2.99, -8.317, -3.464, -7.435, -3.178, 5.707, -0.4411, 8.015, 0.2137, 7.7, 1.279, 5.504, 0.7582, -8.922, -2.99, -11.68, -4.649, -9.937, -4.061, -8.317, -3.464, 8.015, 0.2137, 10.59, 1.06, 9.831, 1.975, 7.7, 1.279, -11.68, -4.649, -8.291, -4.419, -7.969, -3.506, -9.937, -4.061, 10.59, 1.06, 12.99, 2.834, 11.29, 2.441, 9.831, 1.975, -8.291, -4.419, -6.795, -3.863, -6.841, -3.158, -7.969, -3.506, 12.99, 2.834, 10.72, 3.23, 10.32, 2.141, 11.29, 2.441])
me_circle_006.materials.append(mat_material_004)
me_circle_006.use_remesh_preserve_volume = False
me_circle_006.use_remesh_preserve_attributes = False
me_circle_006.use_mirror_vertex_groups = False
me_circle_006.update()
me_plane_001 = bpy.data.meshes.new('Plane.001')
me_plane_001.from_pydata([(-1.118, -1.071, -0.08306), (0.8823, -1.071, -0.09977), (-1.118, 0.9289, -0.07845), (0.8823, 0.9289, -0.07739), (-1.118, -0.07112, 0.006861), (-0.1177, -1.071, 0.006861), (0.8823, -0.07112, 0.006861), (-0.1177, 0.9289, 0.006861), (-0.1177, -0.07112, 0.006861), (-1.118, -0.5711, 0.006861), (0.3823, -1.071, 0.006861), (0.8823, 0.4289, 0.006861), (-0.6177, 0.9289, 0.006861), (-1.118, 0.4289, 0.006861), (-0.6177, -1.071, 0.006861), (0.8823, -0.5711, 0.006861), (0.3823, 0.9289, 0.006861), (-0.1177, 0.4289, 0.006861), (-0.1177, -0.5711, 0.006861), (-0.6177, -0.07112, 0.006861), (0.3823, -0.07112, 0.006861), (0.3823, -0.5711, 0.006861), (-0.6177, -0.5711, 0.006861), (-0.6177, 0.4289, 0.006861), (0.3823, 0.4289, 0.006861)], [], [(24, 11, 3, 16), (23, 17, 7, 12), (22, 18, 8, 19), (21, 15, 6, 20), (18, 21, 20, 8), (5, 10, 21, 18), (10, 1, 15, 21), (9, 22, 19, 4), (0, 14, 22, 9), (14, 5, 18, 22), (13, 23, 12, 2), (4, 19, 23, 13), (19, 8, 17, 23), (17, 24, 16, 7), (8, 20, 24, 17), (20, 6, 11, 24)])
me_plane_001.materials.append(mat_material_003)
me_plane_001.use_remesh_preserve_volume = False
me_plane_001.use_remesh_preserve_attributes = False
me_plane_001.use_mirror_vertex_groups = False
me_plane_001.update()
me_circle_005 = bpy.data.meshes.new('Circle.005')
me_circle_005.from_pydata([(0.08102, 0.9134, 0.3926), (-0.2172, 1.132, 0.3926), (-0.3975, 0.789, 0.3926), (-0.7065, 0.8718, 0.3926), (-0.7284, 0.6407, 0.3926), (-0.9523, 0.6407, 0.3926), (-0.9278, 0.3097, 0.3926), (-1.125, 0.2243, 0.3926), (-0.9938, -0.001058, 0.3926), (-1.103, -0.3066, 0.3926), (-0.8913, -0.4504, 0.3926), (-0.9523, -0.6428, 0.3926), (-0.8087, -0.8178, 0.3753), (-0.6336, -0.9615, 0.3926), (-0.2662, -0.988, 0.3926), (-0.2172, -1.134, 0.3926), (0.02871, -1.093, 0.3359), (0.2334, -1.134, 0.3926), (0.4501, -1.068, 0.3926), (0.6189, -0.7771, 0.3926), (0.8249, -0.8178, 0.3926), (0.8903, -0.5844, 0.3926), (1.075, -0.4431, 0.3926), (1.191, -0.3535, 0.4248), (1.163, -0.001057, 0.3926), (1.032, 0.1149, 0.3926), (1.177, 0.3024, 0.3926), (0.9685, 0.6407, 0.3926), (0.7592, 0.6115, 0.3926), (0.6498, 0.9593, 0.3926), (0.3626, 0.8692, 0.3926), (0.2334, 1.132, 0.3926)], [], [(1, 2, 3, 4, 5, 6, 7, 8, 9, 10, 11, 12, 13, 14, 15, 16, 17, 18, 19, 20, 21, 22, 23, 24, 25, 26, 27, 28, 29, 30, 31, 0)])
_uv = me_circle_005.uv_layers.new(name='UVMap')
_uv.uv.foreach_set('vector', [0.766, 0.4389, 0.7341, 0.4207, 0.7174, 0.452, 0.7028, 0.4322, 0.6873, 0.4493, 0.6702, 0.4166, 0.6517, 0.4237, 0.648, 0.3927, 0.6231, 0.3725, 0.6296, 0.343, 0.6145, 0.3297, 0.6145, 0.3024, 0.6184, 0.2755, 0.6423, 0.245, 0.637, 0.2279, 0.6565, 0.2117, 0.6685, 0.1913, 0.6876, 0.1821, 0.7156, 0.1971, 0.7275, 0.1776, 0.7453, 0.1943, 0.7661, 0.1934, 0.7795, 0.1924, 0.7972, 0.2278, 0.7947, 0.2487, 0.8154, 0.255, 0.8202, 0.3025, 0.8041, 0.3158, 0.8162, 0.3566, 0.7912, 0.3701, 0.7972, 0.4044, 0.7743, 0.3957])
me_circle_005.materials.append(mat_material_002)
me_circle_005.use_remesh_preserve_volume = False
me_circle_005.use_remesh_preserve_attributes = False
me_circle_005.use_mirror_vertex_groups = False
me_circle_005.update()
me_circle_003 = bpy.data.meshes.new('Circle.003')
me_circle_003.from_pydata([(-0.07086, 1.071, -0.08965), (-0.2748, 1.039, -0.08965), (-0.4268, 0.982, -0.08965), (-0.573, 0.8985, -0.08965), (-0.689, 0.7741, -0.08965), (-0.6484, 0.6448, -0.08965), (-0.6687, 0.4719, -0.08965), (-0.687, 0.2844, -0.08965), (-0.7104, 0.08927, -0.08965), (-0.6912, 0.01432, -0.08965), (-0.6744, -0.04868, -0.08965), (-0.6665, -0.1415, -0.08965), (-0.6399, -0.2381, -0.09163), (-0.573, -0.3284, -0.08965), (-0.5114, -0.4341, -0.08965), (-0.395, -0.5355, -0.08965), (-0.2577, -0.6304, -0.08965), (-0.125, -0.6913, -0.08965), (0.1383, -0.7545, -0.08965), (0.4758, -0.7422, -0.08965), (0.6274, -0.6178, -0.08965), (0.7517, -0.4663, -0.08965), (0.8441, -0.2934, -0.08965), (0.8165, -0.1014, -0.08965), (0.6844, 0.1071, -0.08965), (0.5361, 0.2265, -0.08965), (0.5638, 0.4052, -0.08965), (0.5559, 0.5514, -0.08965), (0.5517, 0.7163, -0.08965), (0.4758, 0.9207, -0.08965), (0.3029, 1.013, -0.08965), (0.1153, 1.07, -0.08965)], [], [(1, 2, 3, 4, 5, 6, 7, 8, 9, 10, 11, 12, 13, 14, 15, 16, 17, 18, 19, 20, 21, 22, 23, 24, 25, 26, 27, 28, 29, 30, 31, 0)])
_uv = me_circle_003.uv_layers.new(name='UVMap')
_uv.uv.foreach_set('vector', [0.9596, 0.6515, 0.974, 0.6855, 0.9847, 0.7235, 0.9865, 0.7646, 0.9665, 0.7825, 0.9499, 0.818, 0.9313, 0.8559, 0.9126, 0.896, 0.9016, 0.907, 0.8922, 0.9162, 0.8807, 0.9324, 0.8663, 0.9464, 0.847, 0.953, 0.8267, 0.9633, 0.7994, 0.9644, 0.77, 0.9611, 0.745, 0.9521, 0.7019, 0.9235, 0.6572, 0.8694, 0.6504, 0.8229, 0.6504, 0.7755, 0.6572, 0.7289, 0.6825, 0.6973, 0.7239, 0.6786, 0.7576, 0.679, 0.7739, 0.6413, 0.7913, 0.6152, 0.8104, 0.585, 0.8437, 0.5584, 0.8777, 0.5677, 0.9098, 0.5858, 0.9354, 0.6141])
me_circle_003.materials.append(mat_material_005)
me_circle_003.use_remesh_preserve_volume = False
me_circle_003.use_remesh_preserve_attributes = False
me_circle_003.use_mirror_vertex_groups = False
me_circle_003.update()
me_circle_002 = bpy.data.meshes.new('Circle.002')
me_circle_002.from_pydata([(-0.01958, 0.8932, 0.0), (-0.2147, 0.846, 0.0), (-0.4023, 0.8171, 0.0), (-0.5474, 0.7247, 0.0), (-0.7267, 0.5585, 0.0), (-0.851, 0.4488, 0.0), (-0.9084, 0.2759, 0.0), (-1.0, 0.08829, 0.0), (-0.9846, -0.1068, 0.0), (-1.0, -0.3019, 0.0), (-0.9016, -0.4895, 0.0), (-0.851, -0.6624, 0.0), (-0.7267, -0.7649, 0.0), (-0.5751, -0.9383, 0.0), (-0.4023, -0.9956, 0.0), (-0.2147, -1.088, 0.0), (-0.01958, -1.079, 0.0), (0.1755, -1.088, 0.0), (0.307, -1.024, 0.0), (0.536, -0.9383, 0.0), (0.6595, -0.8069, 0.0), (0.8119, -0.6624, 0.0), (0.9043, -0.4895, 0.0), (0.9612, -0.3019, 0.0), (0.9804, -0.1068, 0.0), (0.9612, 0.08829, 0.0), (0.9043, 0.2759, 0.0), (0.7769, 0.4137, 0.0), (0.6875, 0.6003, 0.0), (0.508, 0.6896, 0.0), (0.3631, 0.8171, 0.0), (0.1755, 0.8389, 0.0), (0.307, -1.024, 0.0), (-0.01958, 0.8932, 0.0), (-0.2147, 0.846, 0.0), (-0.4023, 0.8171, 0.0), (-0.5474, 0.7247, 0.0), (-0.7267, 0.5585, 0.0), (-0.851, 0.4488, 0.0), (-0.9084, 0.2759, 0.0), (-1.0, 0.08829, 0.0), (-0.9846, -0.1068, 0.0), (-1.0, -0.3019, 0.0), (-0.9016, -0.4895, 0.0), (-0.851, -0.6624, 0.0), (-0.7267, -0.7649, 0.0), (-0.5751, -0.9383, 0.0), (-0.4023, -0.9956, 0.0), (-0.2147, -1.088, 0.0), (-0.01958, -1.079, 0.0), (0.1755, -1.088, 0.0), (0.307, -1.024, 0.0), (0.536, -0.9383, 0.0), (0.6595, -0.8069, 0.0), (0.8119, -0.6624, 0.0), (0.9043, -0.4895, 0.0), (0.9612, -0.3019, 0.0), (0.9804, -0.1068, 0.0), (0.9612, 0.08829, 0.0), (0.9043, 0.2759, 0.0), (0.7769, 0.4137, 0.0), (0.6875, 0.6003, 0.0), (0.508, 0.6896, 0.0), (0.3631, 0.8171, 0.0), (0.1755, 0.8389, 0.0), (0.307, -1.024, 0.0), (-0.01958, 0.8932, 0.1136), (-0.2147, 0.846, 0.1136), (-0.4023, 0.8171, 0.1136), (-0.5474, 0.7247, 0.1136), (-0.7267, 0.5585, 0.1136), (-0.851, 0.4488, 0.1136), (-0.9084, 0.2759, 0.1136), (-1.0, 0.08829, 0.1136), (-0.9846, -0.1068, 0.1136), (-1.0, -0.3019, 0.1136), (-0.9016, -0.4895, 0.1136), (-0.851, -0.6624, 0.1136), (-0.7267, -0.7649, 0.1136), (-0.5751, -0.9383, 0.1136), (-0.4023, -0.9956, 0.1136), (-0.2147, -1.088, 0.1136), (-0.01958, -1.079, 0.1136), (0.1755, -1.088, 0.1136), (0.307, -1.024, 0.1136), (0.536, -0.9383, 0.1136), (0.6595, -0.8069, 0.1136), (0.8119, -0.6624, 0.1136), (0.9043, -0.4895, 0.1136), (0.9612, -0.3019, 0.1136), (0.9804, -0.1068, 0.1136), (0.9612, 0.08829, 0.1136), (0.9043, 0.2759, 0.1136), (0.7769, 0.4137, 0.1136), (0.6875, 0.6003, 0.1136), (0.508, 0.6896, 0.1136), (0.3631, 0.8171, 0.1136), (0.1755, 0.8389, 0.1136), (0.307, -1.024, 0.1136)], [], [(1, 0, 31, 30, 29, 28, 27, 26, 25, 24, 23, 22, 21, 20, 19, 18, 17, 16, 15, 14, 13, 12, 11, 10, 9, 8, 7, 6, 5, 4, 3, 2), (44, 45, 78, 77), (17, 18, 51, 50), (4, 5, 38, 37), (31, 0, 33, 64), (18, 19, 52, 51), (5, 6, 39, 38), (18, 32, 65, 51), (19, 20, 53, 52), (6, 7, 40, 39), (20, 21, 54, 53), (7, 8, 41, 40), (21, 22, 55, 54), (8, 9, 42, 41), (22, 23, 56, 55), (9, 10, 43, 42), (23, 24, 57, 56), (10, 11, 44, 43), (24, 25, 58, 57), (11, 12, 45, 44), (25, 26, 59, 58), (12, 13, 46, 45), (26, 27, 60, 59), (13, 14, 47, 46), (0, 1, 34, 33), (27, 28, 61, 60), (14, 15, 48, 47), (1, 2, 35, 34), (28, 29, 62, 61), (15, 16, 49, 48), (2, 3, 36, 35), (29, 30, 63, 62), (16, 17, 50, 49), (3, 4, 37, 36), (30, 31, 64, 63), (67, 68, 69, 70, 71, 72, 73, 74, 75, 76, 77, 78, 79, 80, 81, 82, 83, 84, 85, 86, 87, 88, 89, 90, 91, 92, 93, 94, 95, 96, 97, 66), (58, 59, 92, 91), (45, 46, 79, 78), (59, 60, 93, 92), (46, 47, 80, 79), (33, 34, 67, 66), (60, 61, 94, 93), (47, 48, 81, 80), (34, 35, 68, 67), (61, 62, 95, 94), (48, 49, 82, 81), (35, 36, 69, 68), (62, 63, 96, 95), (49, 50, 83, 82), (36, 37, 70, 69), (63, 64, 97, 96), (50, 51, 84, 83), (37, 38, 71, 70), (64, 33, 66, 97), (51, 52, 85, 84), (38, 39, 72, 71), (51, 65, 98, 84), (52, 53, 86, 85), (39, 40, 73, 72), (53, 54, 87, 86), (40, 41, 74, 73), (54, 55, 88, 87), (41, 42, 75, 74), (55, 56, 89, 88), (42, 43, 76, 75), (56, 57, 90, 89), (43, 44, 77, 76), (57, 58, 91, 90)])
_uv = me_circle_002.uv_layers.new(name='UVMap')
_uv.uv.foreach_set('vector', [1.628, 1.214, 0.7416, 0.8399, -0.1692, 0.5949, -1.051, 0.2269, -1.96, -0.1154, -2.927, -0.4394, -3.948, -0.8772, -5.483, -1.486, -7.335, -1.974, -9.893, -2.393, -7.112, -1.044, -5.048, -0.3054, -3.328, 0.4264, -1.605, 0.951, -0.8856, 1.084, 0.09461, 1.283, 0.7624, 1.57, 1.688, 1.788, 2.484, 2.118, 3.367, 2.335, 4.119, 2.656, 5.141, 2.988, 5.99, 3.296, 7.167, 3.48, 10.89, 4.648, 7.458, 3.399, 6.512, 2.855, 5.648, 2.614, 4.887, 2.255, 4.209, 2.013, 3.15, 1.607, 2.432, 1.365, 5.914, 3.568, 5.088, 3.214, 5.121, 2.686, 5.948, 2.984, 0.7624, 1.57, 0.09461, 1.283, 0.1234, 1.547, 0.7377, 1.755, 4.209, 2.013, 4.887, 2.255, 4.911, 2.088, 4.234, 1.838, -0.1692, 0.5949, 0.7416, 0.8399, 0.7725, 0.6318, -0.1346, 0.3297, 0.09461, 1.283, -0.8856, 1.084, -0.8958, 1.226, 0.03097, 1.506, 4.887, 2.255, 5.648, 2.614, 5.651, 2.36, 4.911, 2.088, 10.87, -2.396, 10.87, -2.396, 10.87, -2.396, 10.89, -2.396, -0.8856, 1.084, -1.605, 0.951, -1.675, 1.126, -0.8958, 1.226, 5.648, 2.614, 6.512, 2.855, 6.511, 2.586, 5.651, 2.36, -1.605, 0.951, -3.328, 0.4264, -3.364, 0.7367, -1.675, 1.126, 6.512, 2.855, 7.458, 3.399, 7.492, 2.846, 6.511, 2.586, -3.328, 0.4264, -5.048, -0.3054, -5.077, 0.1948, -3.364, 0.7367, 7.458, 3.399, 10.89, 4.648, 9.538, 4.219, 7.492, 2.846, -5.048, -0.3054, -7.112, -1.044, -6.988, -0.5054, -5.077, 0.1948, 10.89, 4.648, 7.167, 3.48, 7.024, 4.028, 9.538, 4.219, -7.112, -1.044, -9.893, -2.393, -8.771, -1.974, -6.988, -0.5054, 7.167, 3.48, 5.99, 3.296, 5.914, 3.568, 7.024, 4.028, -9.893, -2.393, -7.335, -1.974, -7.087, -2.301, -8.771, -1.974, 5.99, 3.296, 5.141, 2.988, 5.088, 3.214, 5.914, 3.568, -7.335, -1.974, -5.483, -1.486, -5.38, -1.815, -7.087, -2.301, 5.141, 2.988, 4.119, 2.656, 4.077, 2.852, 5.088, 3.214, -5.483, -1.486, -3.948, -0.8772, -3.913, -1.148, -5.38, -1.815, 4.119, 2.656, 3.367, 2.335, 3.327, 2.579, 4.077, 2.852, 0.7416, 0.8399, 1.628, 1.214, 1.658, 0.9595, 0.7725, 0.6318, -3.948, -0.8772, -2.927, -0.4394, -2.879, -0.671, -3.913, -1.148, 3.367, 2.335, 2.484, 2.118, 2.454, 2.312, 3.327, 2.579, 1.628, 1.214, 2.432, 1.365, 2.448, 1.217, 1.658, 0.9595, -2.927, -0.4394, -1.96, -0.1154, -1.924, -0.3177, -2.879, -0.671, 2.484, 2.118, 1.688, 1.788, 1.641, 2.044, 2.454, 2.312, 2.432, 1.365, 3.15, 1.607, 3.17, 1.457, 2.448, 1.217, -1.96, -0.1154, -1.051, 0.2269, -1.013, 0.008451, -1.924, -0.3177, 1.688, 1.788, 0.7624, 1.57, 0.7377, 1.755, 1.641, 2.044, 3.15, 1.607, 4.209, 2.013, 4.234, 1.838, 3.17, 1.457, -1.051, 0.2269, -0.1692, 0.5949, -0.1346, 0.3297, -1.013, 0.008451, 1.592, 1.359, 2.364, 1.722, 3.087, 1.987, 4.153, 2.325, 4.833, 2.545, 5.561, 2.733, 6.389, 3.001, 7.043, 3.238, 8.245, 3.732, 6.785, 3.273, 5.948, 2.984, 5.121, 2.686, 4.137, 2.383, 3.375, 2.19, 2.516, 1.861, 1.701, 1.641, 0.8021, 1.27, 0.1234, 1.128, -0.8219, 0.7031, -1.555, 0.3392, -3.213, -0.2557, -4.844, -0.6866, -6.424, -1.263, -7.508, -1.648, -6.79, -1.4, -5.442, -0.8862, -3.99, -0.3791, -2.963, -0.1255, -2.006, 0.2231, -1.087, 0.5113, -0.201, 0.7604, 0.697, 1.111, -7.087, -2.301, -5.38, -1.815, -5.442, -0.8862, -6.79, -1.4, 5.088, 3.214, 4.077, 2.852, 4.137, 2.383, 5.121, 2.686, -5.38, -1.815, -3.913, -1.148, -3.99, -0.3791, -5.442, -0.8862, 4.077, 2.852, 3.327, 2.579, 3.375, 2.19, 4.137, 2.383, 0.7725, 0.6318, 1.658, 0.9595, 1.592, 1.359, 0.697, 1.111, -3.913, -1.148, -2.879, -0.671, -2.963, -0.1255, -3.99, -0.3791, 3.327, 2.579, 2.454, 2.312, 2.516, 1.861, 3.375, 2.19, 1.658, 0.9595, 2.448, 1.217, 2.364, 1.722, 1.592, 1.359, -2.879, -0.671, -1.924, -0.3177, -2.006, 0.2231, -2.963, -0.1255, 2.454, 2.312, 1.641, 2.044, 1.701, 1.641, 2.516, 1.861, 2.448, 1.217, 3.17, 1.457, 3.087, 1.987, 2.364, 1.722, -1.924, -0.3177, -1.013, 0.008451, -1.087, 0.5113, -2.006, 0.2231, 1.641, 2.044, 0.7377, 1.755, 0.8021, 1.27, 1.701, 1.641, 3.17, 1.457, 4.234, 1.838, 4.153, 2.325, 3.087, 1.987, -1.013, 0.008451, -0.1346, 0.3297, -0.201, 0.7604, -1.087, 0.5113, 0.7377, 1.755, 0.1234, 1.547, 0.1234, 1.128, 0.8021, 1.27, 4.234, 1.838, 4.911, 2.088, 4.833, 2.545, 4.153, 2.325, -0.1346, 0.3297, 0.7725, 0.6318, 0.697, 1.111, -0.201, 0.7604, 0.03097, 1.506, -0.8958, 1.226, -0.8219, 0.7031, 0.1234, 1.128, 4.911, 2.088, 5.651, 2.36, 5.561, 2.733, 4.833, 2.545, 10.89, -2.396, 10.87, -2.396, 10.87, -4.221, 10.89, -4.22, -0.8958, 1.226, -1.675, 1.126, -1.555, 0.3392, -0.8219, 0.7031, 5.651, 2.36, 6.511, 2.586, 6.389, 3.001, 5.561, 2.733, -1.675, 1.126, -3.364, 0.7367, -3.213, -0.2557, -1.555, 0.3392, 6.511, 2.586, 7.492, 2.846, 7.043, 3.238, 6.389, 3.001, -3.364, 0.7367, -5.077, 0.1948, -4.844, -0.6866, -3.213, -0.2557, 7.492, 2.846, 9.538, 4.219, 8.245, 3.732, 7.043, 3.238, -5.077, 0.1948, -6.988, -0.5054, -6.424, -1.263, -4.844, -0.6866, 9.538, 4.219, 7.024, 4.028, 6.785, 3.273, 8.245, 3.732, -6.988, -0.5054, -8.771, -1.974, -7.508, -1.648, -6.424, -1.263, 7.024, 4.028, 5.914, 3.568, 5.948, 2.984, 6.785, 3.273, -8.771, -1.974, -7.087, -2.301, -6.79, -1.4, -7.508, -1.648])
me_circle_002.materials.append(mat_material_004)
me_circle_002.use_remesh_preserve_volume = False
me_circle_002.use_remesh_preserve_attributes = False
me_circle_002.use_mirror_vertex_groups = False
me_circle_002.update()
me_plane = bpy.data.meshes.new('Plane')
me_plane.from_pydata([(-1.118, -1.071, -0.08306), (0.8823, -1.071, -0.09977), (-1.118, 0.9289, -0.07845), (0.8823, 0.9289, -0.07739), (-1.118, -0.07112, 0.006861), (-0.1177, -1.071, 0.006861), (0.8823, -0.07112, 0.006861), (-0.1177, 0.9289, 0.006861), (-0.1177, -0.07112, 0.006861), (-1.118, -0.5711, 0.006861), (0.3823, -1.071, 0.006861), (0.8823, 0.4289, 0.006861), (-0.6177, 0.9289, 0.006861), (-1.118, 0.4289, 0.006861), (-0.6177, -1.071, 0.006861), (0.8823, -0.5711, 0.006861), (0.3823, 0.9289, 0.006861), (-0.1177, 0.4289, 0.006861), (-0.1177, -0.5711, 0.006861), (-0.6177, -0.07112, 0.006861), (0.3823, -0.07112, 0.006861), (0.3823, -0.5711, 0.006861), (-0.6177, -0.5711, 0.006861), (-0.6177, 0.4289, 0.006861), (0.3823, 0.4289, 0.006861)], [], [(24, 11, 3, 16), (23, 17, 7, 12), (22, 18, 8, 19), (21, 15, 6, 20), (18, 21, 20, 8), (5, 10, 21, 18), (10, 1, 15, 21), (9, 22, 19, 4), (0, 14, 22, 9), (14, 5, 18, 22), (13, 23, 12, 2), (4, 19, 23, 13), (19, 8, 17, 23), (17, 24, 16, 7), (8, 20, 24, 17), (20, 6, 11, 24)])
me_plane.materials.append(mat_material_003)
me_plane.use_remesh_preserve_volume = False
me_plane.use_remesh_preserve_attributes = False
me_plane.use_mirror_vertex_groups = False
me_plane.update()
me_circle_001 = bpy.data.meshes.new('Circle.001')
me_circle_001.from_pydata([(0.0, 1.0, 0.0), (-0.1951, 0.9808, 0.0), (-0.3827, 0.9239, 0.0), (-0.5556, 0.8315, 0.0), (-0.7071, 0.7071, 0.0), (-0.8315, 0.5556, 0.0), (-0.9239, 0.3827, 0.0), (-0.9808, 0.1951, 0.0), (-1.0, 7.55e-08, 0.0), (-0.9808, -0.1951, 0.0), (-0.9239, -0.3827, 0.0), (-0.8315, -0.5556, 0.0), (-0.7071, -0.7071, 0.0), (-0.5556, -0.8315, 0.0), (-0.3827, -0.9239, 0.0), (-0.1951, -0.9808, 0.0), (3.258e-07, -1.0, 0.0), (0.1951, -0.9808, 0.0), (0.3827, -0.9239, 0.0), (0.5556, -0.8315, 0.0), (0.7071, -0.7071, 0.0), (0.8315, -0.5556, 0.0), (0.9239, -0.3827, 0.0), (0.9808, -0.1951, 0.0), (1.0, 9.656e-07, 0.0), (0.9808, 0.1951, 0.0), (0.9239, 0.3827, 0.0), (0.8315, 0.5556, 0.0), (0.7071, 0.7071, 0.0), (0.5556, 0.8315, 0.0), (0.3827, 0.9239, 0.0), (0.1951, 0.9808, 0.0), (0.0, 1.0, 0.1135), (-0.1951, 0.9808, 0.1135), (-0.3827, 0.9239, 0.1135), (-0.5556, 0.8315, 0.1135), (-0.7071, 0.7071, 0.1135), (-0.8315, 0.5556, 0.1135), (-0.9239, 0.3827, 0.1135), (-0.9808, 0.1951, 0.1135), (-1.0, 7.55e-08, 0.1135), (-0.9808, -0.1951, 0.1135), (-0.9239, -0.3827, 0.1135), (-0.8315, -0.5556, 0.1135), (-0.7071, -0.7071, 0.1135), (-0.5556, -0.8315, 0.1135), (-0.3827, -0.9239, 0.1135), (-0.1951, -0.9808, 0.1135), (3.258e-07, -1.0, 0.1135), (0.1951, -0.9808, 0.1135), (0.3827, -0.9239, 0.1135), (0.5556, -0.8315, 0.1135), (0.7071, -0.7071, 0.1135), (0.8315, -0.5556, 0.1135), (0.9239, -0.3827, 0.1135), (0.9808, -0.1951, 0.1135), (1.0, 9.656e-07, 0.1135), (0.9808, 0.1951, 0.1135), (0.9239, 0.3827, 0.1135), (0.8315, 0.5556, 0.1135), (0.7071, 0.7071, 0.1135), (0.5556, 0.8315, 0.1135), (0.3827, 0.9239, 0.1135), (0.1951, 0.9808, 0.1135), (0.0, 0.9753, 0.02331), (-0.1903, 0.9565, 0.02331), (-0.3732, 0.901, 0.02331), (-0.5418, 0.8109, 0.02331), (-0.6896, 0.6896, 0.02331), (-0.8109, 0.5418, 0.02331), (-0.901, 0.3732, 0.02331), (-0.9565, 0.1903, 0.02331), (-0.9753, 7.55e-08, 0.02331), (-0.9565, -0.1903, 0.02331), (-0.901, -0.3732, 0.02331), (-0.8109, -0.5418, 0.02331), (-0.6896, -0.6896, 0.02331), (-0.5418, -0.8109, 0.02331), (-0.3732, -0.901, 0.02331), (-0.1903, -0.9565, 0.02331), (3.258e-07, -0.9753, 0.02331), (0.1903, -0.9565, 0.02331), (0.3732, -0.901, 0.02331), (0.5418, -0.8109, 0.02331), (0.6896, -0.6896, 0.02331), (0.8109, -0.5418, 0.02331), (0.901, -0.3732, 0.02331), (0.9565, -0.1903, 0.02331), (0.9753, 9.656e-07, 0.02331), (0.9565, 0.1903, 0.02331), (0.901, 0.3732, 0.02331), (0.8109, 0.5418, 0.02331), (0.6896, 0.6896, 0.02331), (0.5418, 0.8109, 0.02331), (0.3732, 0.901, 0.02331), (0.1903, 0.9565, 0.02331), (0.0, 0.9753, 0.09017), (-0.1903, 0.9565, 0.09017), (-0.3732, 0.901, 0.09017), (-0.5418, 0.8109, 0.09017), (-0.6896, 0.6896, 0.09017), (-0.8109, 0.5418, 0.09017), (-0.901, 0.3732, 0.09017), (-0.9565, 0.1903, 0.09017), (-0.9753, 7.55e-08, 0.09017), (-0.9565, -0.1903, 0.09017), (-0.901, -0.3732, 0.09017), (-0.8109, -0.5418, 0.09017), (-0.6896, -0.6896, 0.09017), (-0.5418, -0.8109, 0.09017), (-0.3732, -0.901, 0.09017), (-0.1903, -0.9565, 0.09017), (3.258e-07, -0.9753, 0.09017), (0.1903, -0.9565, 0.09017), (0.3732, -0.901, 0.09017), (0.5418, -0.8109, 0.09017), (0.6896, -0.6896, 0.09017), (0.8109, -0.5418, 0.09017), (0.901, -0.3732, 0.09017), (0.9565, -0.1903, 0.09017), (0.9753, 9.656e-07, 0.09017), (0.9565, 0.1903, 0.09017), (0.901, 0.3732, 0.09017), (0.8109, 0.5418, 0.09017), (0.6896, 0.6896, 0.09017), (0.5418, 0.8109, 0.09017), (0.3732, 0.901, 0.09017), (0.1903, 0.9565, 0.09017)], [], [(1, 0, 31, 30, 29, 28, 27, 26, 25, 24, 23, 22, 21, 20, 19, 18, 17, 16, 15, 14, 13, 12, 11, 10, 9, 8, 7, 6, 5, 4, 3, 2), (33, 34, 35, 36, 37, 38, 39, 40, 41, 42, 43, 44, 45, 46, 47, 48, 49, 50, 51, 52, 53, 54, 55, 56, 57, 58, 59, 60, 61, 62, 63, 32), (15, 16, 48, 47), (2, 3, 35, 34), (29, 30, 62, 61), (16, 17, 49, 48), (3, 4, 36, 35), (30, 31, 63, 62), (17, 18, 50, 49), (4, 5, 37, 36), (31, 0, 32, 63), (18, 19, 51, 50), (5, 6, 38, 37), (19, 20, 52, 51), (6, 7, 39, 38), (20, 21, 53, 52), (7, 8, 40, 39), (21, 22, 54, 53), (8, 9, 41, 40), (22, 23, 55, 54), (9, 10, 42, 41), (23, 24, 56, 55), (10, 11, 43, 42), (24, 25, 57, 56), (11, 12, 44, 43), (25, 26, 58, 57), (12, 13, 45, 44), (26, 27, 59, 58), (13, 14, 46, 45), (0, 1, 33, 32), (27, 28, 60, 59), (14, 15, 47, 46), (1, 2, 34, 33), (28, 29, 61, 60), (66, 67, 68, 69, 70, 71, 72, 73, 74, 75, 76, 77, 78, 79, 80, 81, 82, 83, 84, 85, 86, 87, 88, 89, 90, 91, 92, 93, 94, 95, 64, 65), (96, 127, 126, 125, 124, 123, 122, 121, 120, 119, 118, 117, 116, 115, 114, 113, 112, 111, 110, 109, 108, 107, 106, 105, 104, 103, 102, 101, 100, 99, 98, 97), (111, 112, 80, 79), (98, 99, 67, 66), (125, 126, 94, 93), (112, 113, 81, 80), (99, 100, 68, 67), (126, 127, 95, 94), (113, 114, 82, 81), (100, 101, 69, 68), (127, 96, 64, 95), (114, 115, 83, 82), (101, 102, 70, 69), (115, 116, 84, 83), (102, 103, 71, 70), (116, 117, 85, 84), (103, 104, 72, 71), (117, 118, 86, 85), (104, 105, 73, 72), (118, 119, 87, 86), (105, 106, 74, 73), (119, 120, 88, 87), (106, 107, 75, 74), (120, 121, 89, 88), (107, 108, 76, 75), (121, 122, 90, 89), (108, 109, 77, 76), (122, 123, 91, 90), (109, 110, 78, 77), (96, 97, 65, 64), (123, 124, 92, 91), (110, 111, 79, 78), (97, 98, 66, 65), (124, 125, 93, 92)])
_uv = me_circle_001.uv_layers.new(name='UVMap')
_uv.uv.foreach_set('vector', [0.4005, 0.6233, 0.3684, 0.6541, 0.3328, 0.6753, 0.2949, 0.6861, 0.2563, 0.6861, 0.2185, 0.6753, 0.1829, 0.6541, 0.1508, 0.6233, 0.1235, 0.5841, 0.1021, 0.538, 0.08732, 0.4868, 0.0798, 0.4324, 0.07979, 0.377, 0.08732, 0.3226, 0.1021, 0.2714, 0.1235, 0.2253, 0.1508, 0.1861, 0.1829, 0.1553, 0.2185, 0.1341, 0.2563, 0.1233, 0.2949, 0.1233, 0.3328, 0.1341, 0.3684, 0.1553, 0.4005, 0.1861, 0.4277, 0.2253, 0.4492, 0.2714, 0.4639, 0.3226, 0.4715, 0.377, 0.4715, 0.4324, 0.4639, 0.4868, 0.4492, 0.538, 0.4277, 0.5841, 0.7244, 0.6753, 0.6866, 0.6861, 0.648, 0.6861, 0.6102, 0.6753, 0.5745, 0.6541, 0.5425, 0.6233, 0.5152, 0.5841, 0.4937, 0.538, 0.479, 0.4868, 0.4715, 0.4324, 0.4715, 0.377, 0.479, 0.3226, 0.4937, 0.2714, 0.5152, 0.2253, 0.5425, 0.1861, 0.5745, 0.1553, 0.6102, 0.1341, 0.648, 0.1233, 0.6866, 0.1233, 0.7244, 0.1341, 0.7601, 0.1553, 0.7921, 0.1861, 0.8194, 0.2253, 0.8408, 0.2714, 0.8556, 0.3226, 0.8631, 0.377, 0.8631, 0.4324, 0.8556, 0.4868, 0.8408, 0.538, 0.8194, 0.5841, 0.7921, 0.6233, 0.7601, 0.6541, 0.4494, 0.1053, 0.492, 0.1074, 0.4911, 0.1359, 0.4485, 0.1338, 0.2855, 0.1541, 0.3216, 0.1559, 0.3207, 0.1844, 0.2847, 0.1826, 0.4179, 0.1322, 0.4604, 0.1344, 0.4595, 0.1629, 0.417, 0.1607, 0.492, 0.1074, 0.5321, 0.1094, 0.5312, 0.1379, 0.4911, 0.1359, 0.3216, 0.1559, 0.3617, 0.158, 0.3608, 0.1864, 0.3207, 0.1844, 0.4604, 0.1344, 0.5005, 0.1364, 0.4996, 0.1649, 0.4595, 0.1629, 0.5321, 0.1094, 0.5681, 0.1112, 0.5673, 0.1397, 0.5312, 0.1379, 0.3617, 0.158, 0.4043, 0.1601, 0.4034, 0.1886, 0.3608, 0.1864, 0.5005, 0.1364, 0.5366, 0.1382, 0.5357, 0.1667, 0.4996, 0.1649, 0.5374, 0.1097, 0.5014, 0.1079, 0.5022, 0.07941, 0.5383, 0.08122, 0.4043, 0.1601, 0.4477, 0.1623, 0.4468, 0.1907, 0.4034, 0.1886, 0.5014, 0.1079, 0.4613, 0.1059, 0.4622, 0.0774, 0.5022, 0.07941, 0.4477, 0.1623, 0.4902, 0.1644, 0.4893, 0.1929, 0.4468, 0.1907, 0.4613, 0.1059, 0.4187, 0.1038, 0.4196, 0.07526, 0.4622, 0.0774, 0.4902, 0.1644, 0.5303, 0.1664, 0.5294, 0.1949, 0.4893, 0.1929, 0.4187, 0.1038, 0.3753, 0.1016, 0.3762, 0.07309, 0.4196, 0.07526, 0.5303, 0.1664, 0.5664, 0.1682, 0.5655, 0.1967, 0.5294, 0.1949, 0.3753, 0.1016, 0.3328, 0.09944, 0.3337, 0.07095, 0.3762, 0.07309, 0.5664, 0.1682, 0.5971, 0.1698, 0.5962, 0.1982, 0.5655, 0.1967, 0.3328, 0.09944, 0.2927, 0.09743, 0.2936, 0.06894, 0.3337, 0.07095, 0.2566, 0.09562, 0.2873, 0.09716, 0.2864, 0.1256, 0.2557, 0.1241, 0.2927, 0.09743, 0.2566, 0.09562, 0.2575, 0.06713, 0.2936, 0.06894, 0.2873, 0.09716, 0.3234, 0.09897, 0.3225, 0.1275, 0.2864, 0.1256, 0.2557, 0.1241, 0.2918, 0.1259, 0.2909, 0.1544, 0.2549, 0.1526, 0.3234, 0.09897, 0.3635, 0.101, 0.3626, 0.1295, 0.3225, 0.1275, 0.2918, 0.1259, 0.3319, 0.1279, 0.331, 0.1564, 0.2909, 0.1544, 0.3635, 0.101, 0.406, 0.1031, 0.4051, 0.1316, 0.3626, 0.1295, 0.5366, 0.1382, 0.5673, 0.1397, 0.5664, 0.1682, 0.5357, 0.1667, 0.3319, 0.1279, 0.3745, 0.1301, 0.3736, 0.1585, 0.331, 0.1564, 0.406, 0.1031, 0.4494, 0.1053, 0.4485, 0.1338, 0.4051, 0.1316, 0.2549, 0.1526, 0.2855, 0.1541, 0.2847, 0.1826, 0.254, 0.1811, 0.3745, 0.1301, 0.4179, 0.1322, 0.417, 0.1607, 0.3736, 0.1585, 0.4277, 0.5841, 0.4492, 0.538, 0.4639, 0.4868, 0.4715, 0.4324, 0.4715, 0.377, 0.4639, 0.3226, 0.4492, 0.2714, 0.4277, 0.2253, 0.4005, 0.1861, 0.3684, 0.1553, 0.3328, 0.1341, 0.2949, 0.1233, 0.2563, 0.1233, 0.2185, 0.1341, 0.1829, 0.1553, 0.1508, 0.1861, 0.1235, 0.2253, 0.1021, 0.2714, 0.08732, 0.3226, 0.07979, 0.377, 0.0798, 0.4324, 0.08732, 0.4868, 0.1021, 0.538, 0.1235, 0.5841, 0.1508, 0.6233, 0.1829, 0.6541, 0.2185, 0.6753, 0.2563, 0.6861, 0.2949, 0.6861, 0.3328, 0.6753, 0.3684, 0.6541, 0.4005, 0.6233, 0.7601, 0.6541, 0.7921, 0.6233, 0.8194, 0.5841, 0.8408, 0.538, 0.8556, 0.4868, 0.8631, 0.4324, 0.8631, 0.377, 0.8556, 0.3226, 0.8408, 0.2714, 0.8194, 0.2253, 0.7921, 0.1861, 0.7601, 0.1553, 0.7244, 0.1341, 0.6866, 0.1233, 0.648, 0.1233, 0.6102, 0.1341, 0.5745, 0.1553, 0.5425, 0.1861, 0.5152, 0.2253, 0.4937, 0.2714, 0.479, 0.3226, 0.4715, 0.377, 0.4715, 0.4324, 0.479, 0.4868, 0.4937, 0.538, 0.5152, 0.5841, 0.5425, 0.6233, 0.5745, 0.6541, 0.6102, 0.6753, 0.648, 0.6861, 0.6866, 0.6861, 0.7244, 0.6753, 0.4485, 0.1338, 0.4911, 0.1359, 0.492, 0.1074, 0.4494, 0.1053, 0.2847, 0.1826, 0.3207, 0.1844, 0.3216, 0.1559, 0.2855, 0.1541, 0.417, 0.1607, 0.4595, 0.1629, 0.4604, 0.1344, 0.4179, 0.1322, 0.4911, 0.1359, 0.5312, 0.1379, 0.5321, 0.1094, 0.492, 0.1074, 0.3207, 0.1844, 0.3608, 0.1864, 0.3617, 0.158, 0.3216, 0.1559, 0.4595, 0.1629, 0.4996, 0.1649, 0.5005, 0.1364, 0.4604, 0.1344, 0.5312, 0.1379, 0.5673, 0.1397, 0.5681, 0.1112, 0.5321, 0.1094, 0.3608, 0.1864, 0.4034, 0.1886, 0.4043, 0.1601, 0.3617, 0.158, 0.4996, 0.1649, 0.5357, 0.1667, 0.5366, 0.1382, 0.5005, 0.1364, 0.5383, 0.08122, 0.5022, 0.07941, 0.5014, 0.1079, 0.5374, 0.1097, 0.4034, 0.1886, 0.4468, 0.1907, 0.4477, 0.1623, 0.4043, 0.1601, 0.5022, 0.07941, 0.4622, 0.0774, 0.4613, 0.1059, 0.5014, 0.1079, 0.4468, 0.1907, 0.4893, 0.1929, 0.4902, 0.1644, 0.4477, 0.1623, 0.4622, 0.0774, 0.4196, 0.07526, 0.4187, 0.1038, 0.4613, 0.1059, 0.4893, 0.1929, 0.5294, 0.1949, 0.5303, 0.1664, 0.4902, 0.1644, 0.4196, 0.07526, 0.3762, 0.07309, 0.3753, 0.1016, 0.4187, 0.1038, 0.5294, 0.1949, 0.5655, 0.1967, 0.5664, 0.1682, 0.5303, 0.1664, 0.3762, 0.07309, 0.3337, 0.07095, 0.3328, 0.09944, 0.3753, 0.1016, 0.5655, 0.1967, 0.5962, 0.1982, 0.5971, 0.1698, 0.5664, 0.1682, 0.3337, 0.07095, 0.2936, 0.06894, 0.2927, 0.09743, 0.3328, 0.09944, 0.2557, 0.1241, 0.2864, 0.1256, 0.2873, 0.09716, 0.2566, 0.09562, 0.2936, 0.06894, 0.2575, 0.06713, 0.2566, 0.09562, 0.2927, 0.09743, 0.2864, 0.1256, 0.3225, 0.1275, 0.3234, 0.09897, 0.2873, 0.09716, 0.2549, 0.1526, 0.2909, 0.1544, 0.2918, 0.1259, 0.2557, 0.1241, 0.3225, 0.1275, 0.3626, 0.1295, 0.3635, 0.101, 0.3234, 0.09897, 0.2909, 0.1544, 0.331, 0.1564, 0.3319, 0.1279, 0.2918, 0.1259, 0.3626, 0.1295, 0.4051, 0.1316, 0.406, 0.1031, 0.3635, 0.101, 0.5357, 0.1667, 0.5664, 0.1682, 0.5673, 0.1397, 0.5366, 0.1382, 0.331, 0.1564, 0.3736, 0.1585, 0.3745, 0.1301, 0.3319, 0.1279, 0.4051, 0.1316, 0.4485, 0.1338, 0.4494, 0.1053, 0.406, 0.1031, 0.254, 0.1811, 0.2847, 0.1826, 0.2855, 0.1541, 0.2549, 0.1526, 0.3736, 0.1585, 0.417, 0.1607, 0.4179, 0.1322, 0.3745, 0.1301])
me_circle_001.materials.append(mat_material_001)
me_circle_001.use_remesh_preserve_volume = False
me_circle_001.use_remesh_preserve_attributes = False
me_circle_001.use_mirror_vertex_groups = False
me_circle_001.update()
me_circle = bpy.data.meshes.new('Circle')
me_circle.from_pydata([(0.08102, 0.9134, 0.3926), (-0.2172, 1.132, 0.3926), (-0.3975, 0.789, 0.3926), (-0.7065, 0.8718, 0.3926), (-0.7284, 0.6407, 0.3926), (-0.9523, 0.6407, 0.3926), (-0.9278, 0.3097, 0.3926), (-1.125, 0.2243, 0.3926), (-0.9938, -0.001058, 0.3926), (-1.103, -0.3066, 0.3926), (-0.8913, -0.4504, 0.3926), (-0.9523, -0.6428, 0.3926), (-0.8087, -0.8178, 0.3753), (-0.6336, -0.9615, 0.3926), (-0.2662, -0.988, 0.3926), (-0.2172, -1.134, 0.3926), (0.02871, -1.093, 0.3359), (0.2334, -1.134, 0.3926), (0.4501, -1.068, 0.3926), (0.6189, -0.7771, 0.3926), (0.8249, -0.8178, 0.3926), (0.8903, -0.5844, 0.3926), (1.075, -0.4431, 0.3926), (1.191, -0.3535, 0.4248), (1.163, -0.001057, 0.3926), (1.032, 0.1149, 0.3926), (1.177, 0.3024, 0.3926), (0.9685, 0.6407, 0.3926), (0.7592, 0.6115, 0.3926), (0.6498, 0.9593, 0.3926), (0.3626, 0.8692, 0.3926), (0.2334, 1.132, 0.3926)], [], [(1, 2, 3, 4, 5, 6, 7, 8, 9, 10, 11, 12, 13, 14, 15, 16, 17, 18, 19, 20, 21, 22, 23, 24, 25, 26, 27, 28, 29, 30, 31, 0)])
_uv = me_circle.uv_layers.new(name='UVMap')
_uv.uv.foreach_set('vector', [0.4715, 0.6837, 0.4216, 0.6568, 0.3956, 0.7032, 0.3727, 0.6738, 0.3485, 0.6991, 0.3218, 0.6507, 0.293, 0.6612, 0.2871, 0.6153, 0.2483, 0.5854, 0.2584, 0.5417, 0.2347, 0.5221, 0.2347, 0.4816, 0.2409, 0.4418, 0.2783, 0.3966, 0.2699, 0.3713, 0.3003, 0.3474, 0.3192, 0.3172, 0.349, 0.3035, 0.3927, 0.3257, 0.4113, 0.2968, 0.4391, 0.3216, 0.4716, 0.3202, 0.4925, 0.3187, 0.5203, 0.3712, 0.5164, 0.4021, 0.5487, 0.4115, 0.5561, 0.4818, 0.5309, 0.5014, 0.5499, 0.5618, 0.5109, 0.5819, 0.5202, 0.6327, 0.4844, 0.6198])
me_circle.materials.append(mat_material_002)
me_circle.use_remesh_preserve_volume = False
me_circle.use_remesh_preserve_attributes = False
me_circle.use_mirror_vertex_groups = False
me_circle.update()

# ---- objects
ob_point_002 = bpy.data.objects.new('Point.002', light_point_002)
ob_point_001 = bpy.data.objects.new('Point.001', light_point_001)
ob_circle_004 = bpy.data.objects.new('Circle.004', me_circle_008)
ob_point = bpy.data.objects.new('Point', light_point)
ob_plane_002 = bpy.data.objects.new('Plane.002', me_plane_002)
ob_circle_007 = bpy.data.objects.new('Circle.007', me_circle_007)
ob_circle_006 = bpy.data.objects.new('Circle.006', me_circle_006)
ob_plane_001 = bpy.data.objects.new('Plane.001', me_plane_001)
ob_circle_005 = bpy.data.objects.new('Circle.005', me_circle_005)
ob_circle_003 = bpy.data.objects.new('Circle.003', me_circle_003)
ob_circle_002 = bpy.data.objects.new('Circle.002', me_circle_002)
ob_plane = bpy.data.objects.new('Plane', me_plane)
ob_circle_001 = bpy.data.objects.new('Circle.001', me_circle_001)
ob_circle = bpy.data.objects.new('Circle', me_circle)
ob_lamp = bpy.data.objects.new('Lamp', light_lamp)
ob_camera = bpy.data.objects.new('Camera', cam_camera)

# ---- transforms, parenting, visibility, modifiers, constraints
ob_point_002.location = (-0.01221, 1.359, 0.3732)
ob_point_002.lineart.crease_threshold = 0.0
ob_point_001.location = (-1.695, -0.1114, 0.7879)
ob_point_001.lineart.crease_threshold = 0.0
ob_circle_004.location = (0.03855, -0.01658, 0.3329)
ob_circle_004.lineart.crease_threshold = 0.0
_m = ob_circle_004.modifiers.new('Solidify', 'SOLIDIFY')
_m.thickness = 0.034
_m.nonmanifold_thickness_mode = 'FIXED'
_m.nonmanifold_merge_threshold = 0.0003
ob_point.location = (1.706, 1.526, -0.1993)
ob_point.lineart.crease_threshold = 0.0
ob_plane_002.location = (-2.216, 0.2431, 1.435)
ob_plane_002.lineart.crease_threshold = 0.0
_m = ob_plane_002.modifiers.new('Subsurf', 'SUBSURF')
_m.uv_smooth = 'PRESERVE_CORNERS'
_m.quality = 2
_m.levels = 4
_m.show_only_control_edges = False
ob_circle_007.location = (0.01103, -0.08132, 0.7418)
ob_circle_007.rotation_euler = (0.0, -0.0, -0.8115)
ob_circle_007.scale = (1.139, 1.139, 1.139)
ob_circle_007.lineart.crease_threshold = 0.0
_m = ob_circle_007.modifiers.new('Solidify', 'SOLIDIFY')
_m.thickness = 0.03
_m.nonmanifold_thickness_mode = 'FIXED'
_m.nonmanifold_merge_threshold = 0.0003
ob_circle_006.location = (0.07271, 0.1036, 0.4814)
ob_circle_006.scale = (1.001, 1.001, 1.001)
ob_circle_006.lineart.crease_threshold = 0.0
_m = ob_circle_006.modifiers.new('Solidify', 'SOLIDIFY')
_m.thickness = 0.126
_m.nonmanifold_thickness_mode = 'FIXED'
_m.nonmanifold_merge_threshold = 0.0003
ob_plane_001.location = (0.08447, 0.08751, 0.4746)
ob_plane_001.rotation_euler = (0.0, -0.0, -0.4149)
ob_plane_001.scale = (0.9478, 0.9478, 0.9478)
ob_plane_001.lineart.crease_threshold = 0.0
_m = ob_plane_001.modifiers.new('Solidify', 'SOLIDIFY')
_m.thickness = 0.036
_m.nonmanifold_thickness_mode = 'FIXED'
_m.nonmanifold_merge_threshold = 0.0003
ob_circle_005.location = (0.0, -0.01428, 0.06446)
ob_circle_005.rotation_euler = (0.0, -0.0, 1.357)
ob_circle_005.lineart.crease_threshold = 0.0
_m = ob_circle_005.modifiers.new('Subsurf', 'SUBSURF')
_m.uv_smooth = 'PRESERVE_CORNERS'
_m.quality = 2
_m.show_only_control_edges = False
_m = ob_circle_005.modifiers.new('Solidify', 'SOLIDIFY')
_m.thickness = 0.019
_m.nonmanifold_thickness_mode = 'FIXED'
_m.nonmanifold_merge_threshold = 0.0003
ob_circle_003.location = (0.01103, -0.1031, 0.4309)
ob_circle_003.scale = (1.139, 1.139, 1.139)
ob_circle_003.lineart.crease_threshold = 0.0
_m = ob_circle_003.modifiers.new('Solidify', 'SOLIDIFY')
_m.thickness = 0.03
_m.nonmanifold_thickness_mode = 'FIXED'
_m.nonmanifold_merge_threshold = 0.0003
ob_circle_002.location = (0.07271, 0.1573, 0.1772)
ob_circle_002.scale = (1.001, 1.001, 1.001)
ob_circle_002.lineart.crease_threshold = 0.0
_m = ob_circle_002.modifiers.new('Solidify', 'SOLIDIFY')
_m.thickness = 0.126
_m.nonmanifold_thickness_mode = 'FIXED'
_m.nonmanifold_merge_threshold = 0.0003
ob_plane.location = (0.08447, 0.08751, 0.1681)
ob_plane.scale = (0.9478, 0.9478, 0.9478)
ob_plane.lineart.crease_threshold = 0.0
_m = ob_plane.modifiers.new('Solidify', 'SOLIDIFY')
_m.thickness = 0.036
_m.nonmanifold_thickness_mode = 'FIXED'
_m.nonmanifold_merge_threshold = 0.0003
ob_circle_001.location = (0.0219, -0.0167, -0.001855)
ob_circle_001.lineart.crease_threshold = 0.0
ob_circle.location = (0.0, 0.04682, -0.2589)
ob_circle.lineart.crease_threshold = 0.0
_m = ob_circle.modifiers.new('Subsurf', 'SUBSURF')
_m.uv_smooth = 'PRESERVE_CORNERS'
_m.quality = 2
_m.show_only_control_edges = False
_m = ob_circle.modifiers.new('Solidify', 'SOLIDIFY')
_m.thickness = 0.019
_m.nonmanifold_thickness_mode = 'FIXED'
_m.nonmanifold_merge_threshold = 0.0003
ob_lamp.location = (4.076, 1.005, 5.904)
ob_lamp.rotation_euler = (0.6503, 0.05522, 1.866)
ob_lamp.lock_rotations_4d = False
ob_lamp.empty_display_type = 'ARROWS'
ob_lamp.color = (0.0, 0.0, 0.0, 0.0)
ob_lamp.lineart.crease_threshold = 0.0
ob_camera.location = (7.481, -6.508, 5.344)
ob_camera.rotation_euler = (1.109, 0.01082, 0.8149)
ob_camera.lock_rotations_4d = False
ob_camera.empty_display_type = 'ARROWS'
ob_camera.color = (0.0, 0.0, 0.0, 0.0)
ob_camera.display_type = 'WIRE'
ob_camera.lineart.crease_threshold = 0.0

# ---- collection membership
col_collection_1.objects.link(ob_point_002)
col_collection_1.objects.link(ob_point_001)
col_collection_1.objects.link(ob_circle_004)
col_collection_1.objects.link(ob_point)
col_collection_1.objects.link(ob_plane_002)
col_collection_1.objects.link(ob_circle_007)
col_collection_1.objects.link(ob_circle_006)
col_collection_1.objects.link(ob_plane_001)
col_collection_1.objects.link(ob_circle_005)
col_collection_1.objects.link(ob_circle_003)
col_collection_1.objects.link(ob_circle_002)
col_collection_1.objects.link(ob_plane)
col_collection_1.objects.link(ob_circle_001)
col_collection_1.objects.link(ob_circle)
col_collection_1.objects.link(ob_lamp)
col_collection_1.objects.link(ob_camera)

# ---- scene / render settings (as saved in the file)
scene.camera = ob_camera
scene.frame_start = 1; scene.frame_end = 250; scene.frame_set(1)
scene.render.engine = 'BLENDER_EEVEE_NEXT'
scene.render.resolution_percentage = 50
scene.render.dither_intensity = 0.0
scene.cycles.use_denoising = False
scene.cycles.samples = 10
scene.cycles.sampling_pattern = 'TABULATED_SOBOL'
scene.cycles.light_sampling_threshold = 0.0
scene.cycles.use_adaptive_sampling = False
scene.cycles.use_light_tree = False
scene.cycles.blur_glossy = 0.0
scene.cycles.pixel_filter_type = 'GAUSSIAN'
scene.cycles.sample_clamp_indirect = 0.0
scene.view_settings.view_transform = 'Standard'
bpy.context.view_layer.update()
